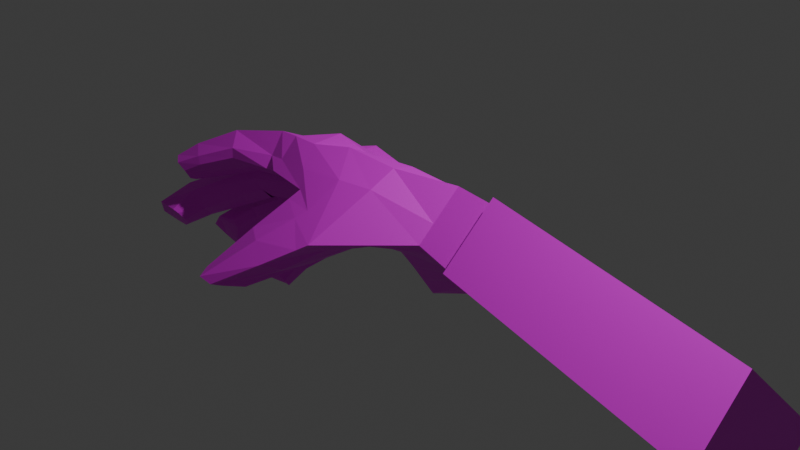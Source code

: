 # Source: handforEOW.blend  (saved by Blender 4.5.88; exported with 4.5.12 LTS)
import bpy
from mathutils import Matrix  # noqa: F401  (used for matrix-valued properties, if any)

bpy.ops.wm.read_factory_settings(use_empty=True)
scene = bpy.context.scene
scene.name = 'Scene'

# ---- collections
col_collection = bpy.data.collections.new('Collection'); scene.collection.children.link(col_collection)
col_wgts_rig = bpy.data.collections.new('WGTS_rig'); col_collection.children.link(col_wgts_rig)
col_wgts_rig.hide_render = True
col_wgts_rig.hide_viewport = True

# ---- images (referenced by path relative to the original .blend; pixels are not part of the script)
import os
ASSET_DIR = os.environ.get("B2B_ASSET_DIR", "")  # directory of the original .blend (textures are referenced by path, not embedded)
HERE = os.path.dirname(os.path.abspath(__file__))  # packed textures are extracted next to this script under _unpacked/

def load_image(name, relpath, width, height, colorspace="sRGB"):
    """Load a texture the original file referenced (path relative to the .blend, or extracted next to this script)."""
    p = next((c for c in (os.path.join(HERE, relpath), os.path.join(ASSET_DIR, relpath)) if relpath and os.path.exists(c)), "")
    if p:
        img = bpy.data.images.load(p, check_existing=True)
        img.name = name
    else:  # same state as the original file: an image datablock whose file is absent (Cycles renders it pink)
        img = bpy.data.images.new(name, width, height)
        img.source = "FILE"
        img.filepath = "//" + (relpath or name)
    img.colorspace_settings.name = colorspace
    return img
img_texture_eow_hand_png = load_image('texture eow hand.png', 'texture eow hand.png', 1024, 1024, 'sRGB')

# ---- materials (node trees are filled in below, after node groups)
mat_material = bpy.data.materials.new('Material')
mat_material.alpha_threshold = 0.0
mat_material.roughness = 0.5
mat_material.line_color = (0.0, 0.0, 0.0, 1.0)

# ---- material node trees
mat_material.use_nodes = True; mat_material.node_tree.nodes.clear()
_N = mat_material.node_tree.nodes; _L = mat_material.node_tree.links
n0 = _N.new('ShaderNodeOutputMaterial'); n0.name = 'Material Output'; n0.location = (200, 100)
n1 = _N.new('ShaderNodeBsdfPrincipled'); n1.name = 'Principled BSDF'; n1.location = (-200, 100)
n1.inputs[3].default_value = 1.45
n2 = _N.new('ShaderNodeTexImage'); n2.name = 'Image Texture'; n2.location = (-490, 71)
n2.image = img_texture_eow_hand_png
_L.new(n1.outputs[0], n0.inputs[0])
_L.new(n2.outputs[0], n1.inputs[0])
n0.is_active_output = True

# ---- world
world_world = bpy.data.worlds.new('World'); scene.world = world_world
world_world.use_nodes = True; world_world.node_tree.nodes.clear()
_N = world_world.node_tree.nodes; _L = world_world.node_tree.links
n0 = _N.new('ShaderNodeOutputWorld'); n0.name = 'World Output'; n0.location = (200, 100)
n1 = _N.new('ShaderNodeBackground'); n1.name = 'Background'; n1.location = (-200, 100)
n1.inputs[0].default_value = (0.05088, 0.05088, 0.05088, 1.0)
_L.new(n1.outputs[0], n0.inputs[0])
n0.is_active_output = True
world_world.color = (0.05088, 0.05088, 0.05088)
world_world.sun_shadow_jitter_overblur = 0.0

# ---- cameras
cam_camera = bpy.data.cameras.new('Camera')
cam_camera.clip_end = 100.0
cam_camera.ortho_scale = 7.314

# ---- lights
light_light = bpy.data.lights.new('Light', 'POINT')
light_light.energy = 1000.0
light_light.shadow_soft_size = 0.1

# ---- meshes
me_cube = bpy.data.meshes.new('Cube')
me_cube.from_pydata([(0.2662, 0.907, -0.4033), (0.2662, -1.217, -0.7338), (0.4024, 0.8625, 0.3223), (0.4024, -0.8865, 0.2932), (1.0, 0.5448, 0.4181), (1.0, 0.5707, -0.2386), (1.0, -0.6572, 0.4181), (1.0, -0.727, -0.2386), (-1.174, 0.8908, -0.007273), (-0.993, 0.9897, -0.2859), (-1.039, -1.026, 0.1737), (-0.9979, -0.9917, -0.238), (0.4024, -1.011, 0.0), (1.0, 0.5448, 0.0), (0.4024, 0.8625, 0.0), (1.0, -0.7015, 0.0), (-1.066, 1.01, -0.1619), (-1.012, -1.004, -0.0935), (-0.2988, -1.114, -0.2911), (-0.5556, -1.015, 0.1828), (-0.5556, 1.029, 0.1978), (-0.2988, 0.9233, -0.1612), (-0.2988, 0.9762, -0.06652), (-0.4397, -1.085, -0.09305), (1.0, -0.0562, 0.4181), (1.0, -0.0562, -0.2386), (0.2662, 0.0, -0.292), (0.4024, -0.012, 0.4181), (-1.065, -0.02239, 0.1902), (-0.8867, -0.06804, -0.1822), (-0.9492, -0.05202, -0.05148), (4.297, -0.9476, -0.8895), (-0.5394, 0.02639, 0.4178), (-0.2988, 0.0, -0.1612), (1.0, -0.3567, 0.4181), (0.2662, -0.5, -0.3875), (0.4024, -0.4493, 0.4181), (-0.9173, -0.501, -0.1532), (4.297, -0.9137, -0.5717), (-0.5556, -0.525, 0.3059), (-0.2988, -0.5, -0.1612), (1.0, -0.3567, -0.2386), (-1.02, -0.4879, 0.2488), (-0.9534, -0.4964, -0.01209), (1.0, 0.2443, -0.2386), (-1.139, 0.4656, 0.07375), (-0.9418, 0.4479, -0.1089), (1.0, 0.2443, 0.4181), (0.2662, 0.5, -0.4061), (0.4024, 0.4253, 0.4181), (-0.8354, 0.4383, -0.2076), (4.297, 0.7463, -0.5717), (-0.5556, 0.539, 0.2962), (-0.2988, 0.5, -0.1612), (1.0, 0.3945, -0.2386), (-1.143, 0.7402, 0.1392), (1.0, 0.3945, 0.4181), (0.2662, 0.75, -0.4631), (0.4024, 0.6439, 0.4181), (-0.9333, 0.6835, -0.2141), (4.297, 0.7808, -0.8895), (-0.5556, 0.8025, 0.3385), (-0.2988, 0.75, -0.1612), (1.0, 0.09405, 0.4181), (0.2662, 0.25, -0.3491), (0.4024, 0.2066, 0.4181), (-0.9718, 0.2085, -0.1482), (4.297, 0.5462, -0.8895), (-0.5556, 0.25, 0.4331), (-0.2988, 0.25, -0.1612), (1.0, 0.09405, -0.2386), (-1.087, 0.2116, 0.2508), (1.0, -0.2064, -0.2386), (-1.015, -0.2311, 0.3027), (1.0, -0.2064, 0.4181), (0.2662, -0.25, -0.3397), (0.4024, -0.2306, 0.4181), (-0.9522, -0.2804, -0.1048), (4.297, -0.8546, -0.01481), (-0.5556, -0.25, 0.5567), (-0.2988, -0.25, -0.1612), (1.0, -0.5069, 0.4181), (0.2662, -0.8583, -0.5606), (0.4024, -0.6679, 0.4181), (-0.9798, -0.6976, -0.2034), (4.297, -0.6545, -0.01481), (-0.5556, -0.7761, 0.4276), (-0.2988, -0.8068, -0.1612), (1.0, -0.5419, -0.2386), (-1.021, -0.7321, 0.2082), (-0.8395, -1.015, 0.1828), (-0.6494, 0.9738, -0.1853), (-0.8395, -1.023, -0.08912), (-0.8395, -1.042, -0.2318), (-0.8395, 1.029, 0.1978), (-0.6494, 0.9762, -0.06652), (-0.6494, 0.0, -0.1184), (-0.8395, 0.0, 0.3397), (-0.6494, -0.4904, -0.1342), (-0.8395, -0.525, 0.3059), (-0.8395, 0.539, 0.2962), (-0.6494, 0.4786, -0.1361), (-0.6494, 0.7262, -0.1607), (-0.8395, 0.7933, 0.2927), (-0.8395, 0.25, 0.3546), (-0.6494, 0.25, -0.1184), (-0.8395, -0.25, 0.3837), (-0.6494, -0.25, -0.1184), (-0.6494, -0.7736, -0.1607), (-0.8395, -0.7804, 0.2776), (-0.01632, -1.165, -0.4475), (-0.1759, 0.9459, 0.308), (0.05177, 0.9194, -0.03326), (-0.1759, -0.9506, 0.3005), (-0.01632, 0.9543, -0.3407), (0.05177, -1.08, -0.04653), (-0.1778, 0.01671, 0.4314), (-0.01632, 0.0, -0.2266), (-0.1764, -0.4695, 0.4129), (-0.01632, -0.5, -0.2744), (-0.01632, 0.5, -0.2837), (-0.1723, 0.5016, 0.3968), (-0.1759, 0.7232, 0.3783), (-0.01632, 0.75, -0.3122), (-0.01632, 0.25, -0.2551), (-0.1759, 0.2283, 0.4256), (-0.01632, -0.25, -0.2505), (-0.1759, -0.2403, 0.4874), (-0.1759, -0.722, 0.3602), (-0.6311, -1.353, -1.479), (-1.517, 0.6039, -1.138), (-1.426, 0.5673, -1.14), (-1.685, 0.4127, -1.175), (-1.657, 0.5729, -1.135), (-1.384, 0.4297, -1.123), (-1.424, 0.2867, -1.088), (-1.472, 0.2408, -1.049), (-1.646, 0.2606, -1.109), (-1.789, -0.1183, -0.9928), (-1.776, -0.2248, -0.868), (-1.839, -0.2798, -0.8191), (-2.044, -0.2992, -0.8615), (-2.147, -0.203, -0.9538), (-2.089, -0.03115, -0.9937), (-1.918, 0.04557, -1.028), (-1.84, -0.003577, -1.004), (-2.085, -1.134, -0.6018), (-2.193, -1.099, -0.5291), (-1.965, -0.9792, -0.6769), (-1.988, -1.077, -0.6409), (-2.257, -0.9953, -0.5142), (-2.227, -0.8118, -0.5184), (-2.075, -0.7712, -0.5621), (-2.049, -0.8396, -0.6504), (-1.806, -1.09, -0.5123), (-1.791, -0.9218, -0.5157), (-1.826, -0.7614, -0.4983), (-1.904, -0.7133, -0.4344), (-2.029, -0.7566, -0.3146), (-2.043, -0.9117, -0.2825), (-2.001, -1.1, -0.3214), (-1.849, -1.134, -0.4462), (-1.415, -0.8272, -0.2804), (-1.487, -0.6059, -0.1304), (-1.594, -0.8387, 0.05394), (-1.472, -1.108, -0.2105), (-1.448, -1.059, -0.295), (-1.427, -0.6475, -0.2297), (-1.576, -0.6602, 0.04135), (-1.587, -1.087, -0.021), (-1.507, -0.4411, -0.3983), (-1.535, -0.18, -0.3667), (-1.693, -0.1405, -0.2161), (-1.574, -0.5641, -0.3427), (-1.627, -0.6059, -0.2597), (-1.498, -0.2726, -0.3985), (-1.755, -0.4966, -0.1196), (-1.746, -0.2918, -0.1242), (-1.693, 0.005674, -0.7359), (-1.751, 0.1158, -0.7708), (-1.832, 0.1701, -0.7845), (-2.035, -0.02856, -0.6012), (-1.95, -0.1657, -0.5615), (-1.694, -0.1375, -0.6564), (-2.001, 0.1131, -0.7148), (-1.76, -0.19, -0.6002), (-1.462, 0.2871, -0.409), (-1.524, 0.3612, -0.3671), (-1.631, -0.01027, -0.1358), (-1.659, 0.3302, -0.2154), (-1.433, 0.1511, -0.4179), (-1.679, 0.1607, -0.1125), (-1.44, -0.0165, -0.3634), (-1.491, -0.06542, -0.2808), (-1.512, 0.2884, -0.795), (-1.416, 0.343, -0.7978), (-1.389, 0.5094, -0.8222), (-1.439, 0.6907, -0.8794), (-1.704, 0.639, -0.9109), (-1.762, 0.4723, -0.8761), (-1.695, 0.3066, -0.845), (-1.533, 0.7234, -0.899), (-1.188, 0.452, -0.3399), (-1.242, 0.8256, -0.4966), (-1.531, 0.6334, -0.255), (-1.467, 0.4592, -0.2223), (-1.279, 0.4126, -0.2805), (-1.171, 0.6119, -0.4196), (-1.504, 0.8152, -0.3724), (-1.332, 0.8724, -0.4637), (-0.4925, -1.312, -1.492), (-0.44, -1.219, -1.449), (-0.7212, -1.161, -1.236), (-0.6963, -1.279, -1.367), (-0.5333, -0.9566, -1.312), (-0.6738, -1.026, -1.236), (-0.3872, -1.003, -1.353), (-0.09391, -1.277, -1.115), (-0.03967, -1.027, -1.031), (-0.4863, -0.7631, -0.6988), (-0.51, -0.9837, -0.6988), (-0.2748, -0.7283, -0.793), (-0.488, -1.215, -0.8247), (-0.3053, -1.271, -0.9266), (-0.06051, -0.7515, -0.8701), (0.1915, -0.8994, -0.6756), (-0.3504, -0.85, -0.2925), (-0.08689, -1.191, -0.5645), (0.1782, -1.231, -0.8268), (-0.3446, -0.5642, -0.2925), (-0.07945, -0.5558, -0.401), (-0.345, -1.138, -0.4214), (0.1864, -0.5614, -0.5053), (4.297, 0.7463, -0.01481), (4.297, 0.146, -0.01481), (4.297, -0.05415, -0.01481), (4.297, -0.2543, -0.8895), (4.297, -0.05415, -0.8895), (4.297, -0.2543, -0.01481), (4.297, -0.4544, -0.01481), (4.297, -0.701, -0.8895), (4.297, -0.4544, -0.8895), (4.297, 0.146, -0.8895), (4.297, 0.3461, -0.8895), (4.297, 0.5462, -0.01481), (4.297, 0.3461, -0.01481), (-2.497, -0.6303, -1.114), (-2.434, -0.4677, -1.125), (-2.258, -0.4617, -1.126), (-2.147, -0.5393, -1.097), (-2.1, -0.6448, -1.081), (-2.115, -0.764, -1.058), (-2.424, -0.793, -1.041), (-2.186, -0.7901, -1.05), (-2.04, -0.6956, -0.8248), (-1.996, -0.5667, -0.8624), (-2.1, -0.754, -0.767), (-2.045, -0.4108, -0.8871), (-2.109, -0.3427, -0.8777), (-2.291, -0.6967, -0.7088), (-2.308, -0.3623, -0.8121), (-2.344, -0.5128, -0.7327), (-1.509, -0.258, -0.4126), (1.458, 0.3272, -0.3367), (1.458, 0.4909, -0.3367), (1.458, 0.1635, -0.3367), (1.458, -0.0001581, -0.3367), (1.458, 0.4909, 0.3789), (1.458, 0.6546, 0.3789), (1.458, 0.1635, 0.3789), (1.458, 0.3272, 0.3789), (1.458, -0.0001581, 0.3789), (1.458, 0.6546, -0.07666), (1.458, -0.1639, -0.3367), (1.458, -0.655, 0.3789), (1.458, -0.4913, 0.3789), (1.458, -0.7311, -0.3367), (1.458, -0.7033, -0.07666), (1.458, -0.3276, -0.3367), (1.458, 0.6829, -0.3367), (1.458, -0.5293, -0.3367), (1.458, -0.1639, 0.3789), (1.458, -0.3276, 0.3789), (1.481, 0.5427, -0.3817), (1.481, 0.1722, -0.3817), (1.481, 0.5427, 0.4282), (1.481, 0.1722, 0.4282), (1.481, -0.01307, 0.4282), (1.481, -0.7541, 0.4282), (1.481, -0.8403, -0.3817), (1.481, 0.7599, -0.3817), (1.481, -0.1983, 0.4282), (1.481, -0.3836, 0.4282), (1.481, 0.3575, -0.3817), (1.481, -0.01307, -0.3817), (1.481, 0.728, 0.4282), (1.481, 0.3575, 0.4282), (1.481, 0.728, -0.08743), (1.481, -0.1983, -0.3817), (1.481, -0.5689, 0.4282), (1.481, -0.8089, -0.08743), (1.481, -0.3836, -0.3817), (1.481, -0.6119, -0.3817)], [], [(285, 296, 245, 244), (92, 90, 10, 17), (81, 83, 3, 6), (218, 217, 210, 211), (15, 6, 3, 12), (82, 88, 7, 1), (14, 2, 4, 13), (109, 89, 10, 90), (112, 111, 2, 14), (114, 112, 14, 0), (0, 14, 13, 5), (7, 15, 12, 1), (93, 92, 17, 11), (302, 301, 241, 240), (110, 115, 23, 18), (91, 95, 22, 21), (95, 94, 20, 22), (128, 86, 19, 113), (108, 87, 18, 93), (115, 113, 19, 23), (105, 69, 33, 96), (125, 68, 32, 116), (288, 300, 38, 78), (104, 71, 28, 97), (64, 70, 25, 26), (124, 64, 26, 117), (63, 65, 27, 24), (283, 290, 60, 67), (107, 80, 40, 98), (127, 79, 39, 118), (284, 293, 243, 242), (106, 73, 42, 99), (75, 72, 41, 35), (126, 75, 35, 119), (74, 76, 36, 34), (299, 288, 78, 85), (296, 286, 234, 245), (56, 58, 49, 47), (123, 57, 48, 120), (57, 54, 44, 48), (103, 55, 45, 100), (286, 287, 235, 234), (122, 61, 52, 121), (102, 62, 53, 101), (91, 21, 62, 102), (111, 20, 61, 122), (293, 283, 67, 243), (94, 8, 55, 103), (0, 5, 54, 57), (114, 0, 57, 123), (4, 2, 58, 56), (85, 78, 38, 31, 240, 241, 236, 237, 242, 243, 67, 60, 51, 233, 244, 245, 234, 235, 238, 239), (195, 194, 136, 135), (179, 178, 138, 145), (295, 285, 244, 233), (47, 49, 65, 63), (120, 48, 64, 124), (48, 44, 70, 64), (100, 45, 71, 104), (294, 284, 242, 237), (121, 52, 68, 125), (101, 53, 69, 105), (300, 289, 31, 38), (24, 27, 76, 74), (117, 26, 75, 126), (26, 25, 72, 75), (97, 28, 73, 106), (301, 298, 236, 241), (116, 32, 79, 127), (96, 33, 80, 107), (155, 154, 149, 148), (98, 40, 87, 108), (118, 39, 86, 128), (298, 294, 237, 236), (99, 42, 89, 109), (35, 41, 88, 82), (129, 213, 212, 215, 214, 216, 211, 210), (34, 36, 83, 81), (297, 295, 233, 51), (39, 99, 109, 86), (37, 98, 108, 84), (29, 96, 107, 77), (32, 97, 106, 79), (50, 101, 105, 66), (52, 100, 104, 68), (20, 94, 103, 61), (9, 91, 102, 59), (59, 102, 101, 50), (61, 103, 100, 52), (79, 106, 99, 39), (77, 107, 98, 37), (68, 104, 97, 32), (66, 105, 96, 29), (84, 108, 93, 11), (16, 8, 94, 95), (9, 16, 95, 91), (18, 23, 92, 93), (86, 109, 90, 19), (23, 19, 90, 92), (220, 219, 215, 212), (36, 118, 128, 83), (27, 116, 127, 76), (33, 117, 126, 80), (49, 121, 125, 65), (53, 120, 124, 69), (21, 114, 123, 62), (2, 111, 122, 58), (58, 122, 121, 49), (62, 123, 120, 53), (80, 126, 119, 40), (76, 127, 118, 36), (69, 124, 117, 33), (65, 125, 116, 27), (12, 3, 113, 115), (83, 128, 113, 3), (1, 12, 115, 110), (21, 22, 112, 114), (22, 20, 111, 112), (219, 221, 214, 215), (131, 134, 135, 136, 137, 132, 133, 130), (197, 196, 134, 131), (199, 198, 133, 132), (200, 199, 132, 137), (198, 201, 130, 133), (194, 200, 137, 136), (196, 195, 135, 134), (201, 197, 131, 130), (138, 139, 140, 141, 142, 143, 144, 145), (180, 179, 145, 144), (182, 181, 142, 141), (178, 183, 139, 138), (184, 180, 144, 143), (183, 185, 140, 139), (185, 182, 141, 140), (181, 184, 143, 142), (148, 149, 146, 147, 150, 151, 152, 153), (157, 156, 153, 152), (159, 158, 151, 150), (156, 155, 148, 153), (161, 160, 147, 146), (160, 159, 150, 147), (158, 157, 152, 151), (154, 161, 146, 149), (166, 165, 161, 154), (168, 163, 157, 158), (169, 164, 159, 160), (165, 169, 160, 161), (167, 162, 155, 156), (164, 168, 158, 159), (163, 167, 156, 157), (162, 166, 154, 155), (84, 11, 166, 162), (43, 37, 167, 163), (89, 42, 168, 164), (37, 84, 162, 167), (17, 10, 169, 165), (10, 89, 164, 169), (42, 43, 163, 168), (11, 17, 165, 166), (77, 37, 173, 170), (37, 43, 174, 173), (30, 29, 175, 171), (29, 77, 170, 175), (43, 42, 176, 174), (28, 30, 171, 172), (42, 73, 177, 176), (73, 28, 172, 177), (191, 189, 184, 181), (193, 188, 182, 185), (192, 193, 185, 183), (189, 187, 180, 184), (190, 192, 183, 178), (188, 191, 181, 182), (187, 186, 179, 180), (186, 190, 178, 179), (50, 66, 190, 186), (46, 50, 186, 187), (28, 71, 191, 188), (66, 29, 192, 190), (45, 46, 187, 189), (29, 30, 193, 192), (30, 28, 188, 193), (71, 45, 189, 191), (209, 203, 197, 201), (207, 202, 195, 196), (206, 205, 200, 194), (208, 209, 201, 198), (205, 204, 199, 200), (204, 208, 198, 199), (203, 207, 196, 197), (202, 206, 194, 195), (50, 46, 206, 202), (9, 59, 207, 203), (55, 8, 208, 204), (45, 55, 204, 205), (8, 16, 209, 208), (46, 45, 205, 206), (59, 50, 202, 207), (16, 9, 203, 209), (223, 222, 213, 129), (221, 224, 216, 214), (222, 220, 212, 213), (217, 223, 129, 210), (224, 218, 211, 216), (232, 225, 218, 224), (228, 227, 223, 217), (231, 226, 220, 222), (230, 232, 224, 221), (227, 231, 222, 223), (229, 230, 221, 219), (226, 229, 219, 220), (225, 228, 217, 218), (82, 1, 228, 225), (87, 40, 229, 226), (40, 119, 230, 229), (110, 18, 231, 227), (119, 35, 232, 230), (18, 87, 226, 231), (1, 110, 227, 228), (35, 82, 225, 232), (289, 302, 240, 31), (287, 291, 238, 235), (291, 292, 239, 238), (292, 299, 85, 239), (290, 297, 51, 60), (255, 254, 251, 250), (247, 248, 249, 250, 251, 253, 252, 246), (254, 256, 253, 251), (258, 257, 249, 248), (257, 255, 250, 249), (256, 259, 252, 253), (260, 258, 248, 247), (259, 261, 246, 252), (261, 260, 247, 246), (177, 172, 260, 261), (176, 177, 261, 259), (172, 171, 258, 260), (174, 176, 259, 256), (262, 170, 255, 257), (171, 262, 257, 258), (173, 174, 256, 254), (170, 173, 254, 255), (177, 176, 172), (174, 172, 176), (5, 13, 272, 279), (34, 81, 275, 282), (74, 34, 282, 281), (24, 74, 281, 271), (7, 88, 280, 276), (13, 4, 268, 272), (72, 25, 266, 273), (41, 72, 273, 278), (15, 7, 276, 277), (25, 70, 265, 266), (4, 56, 267, 268), (44, 54, 264, 263), (63, 24, 271, 269), (47, 63, 269, 270), (81, 6, 274, 275), (70, 44, 263, 265), (54, 5, 279, 264), (6, 15, 277, 274), (88, 41, 278, 280), (56, 47, 270, 267), (279, 272, 297, 290), (282, 275, 299, 292), (281, 282, 292, 291), (271, 281, 291, 287), (276, 280, 302, 289), (272, 268, 295, 297), (273, 266, 294, 298), (278, 273, 298, 301), (277, 276, 289, 300), (266, 265, 284, 294), (268, 267, 285, 295), (263, 264, 283, 293), (269, 271, 287, 286), (270, 269, 286, 296), (275, 274, 288, 299), (265, 263, 293, 284), (264, 279, 290, 283), (274, 277, 300, 288), (280, 278, 301, 302), (267, 270, 296, 285)])
_uv = me_cube.uv_layers.new(name='UVMap')
_uv.uv.foreach_set('vector', [0.4108, 0.6576, 0.4157, 0.6576, 0.416, 0.764, 0.4107, 0.764, 0.2256, 0.765, 0.2692, 0.765, 0.2692, 0.7759, 0.2256, 0.7759, 0.2683, 0.7792, 0.2436, 0.7478, 0.2498, 0.7308, 0.272, 0.7691, 0.2708, 0.7901, 0.2708, 0.7934, 0.2708, 0.7934, 0.2708, 0.7901, 0.2858, 0.7436, 0.272, 0.7691, 0.2498, 0.7308, 0.2586, 0.7103, 0.2708, 0.7901, 0.2837, 0.7901, 0.2837, 0.7934, 0.2708, 0.7934, 0.25, 0.625, 0.375, 0.625, 0.375, 0.75, 0.25, 0.75, 0.313, 0.874, 0.3255, 0.872, 0.3258, 0.8976, 0.3137, 0.8967, 0.2138, 0.7588, 0.254, 0.7588, 0.254, 0.7689, 0.2138, 0.7689, 0.1735, 0.7588, 0.2138, 0.7588, 0.2138, 0.7689, 0.1735, 0.7689, 0.125, 0.625, 0.25, 0.625, 0.25, 0.75, 0.125, 0.75, 0.2937, 0.7291, 0.2858, 0.7436, 0.2586, 0.7103, 0.2751, 0.6568, 0.182, 0.765, 0.2256, 0.765, 0.2256, 0.7759, 0.182, 0.7759, 0.4277, 0.6943, 0.4264, 0.6943, 0.4268, 0.6727, 0.4281, 0.6727, 0.2537, 0.6633, 0.2446, 0.692, 0.2238, 0.6689, 0.2361, 0.6619, 0.1735, 0.7387, 0.2138, 0.7387, 0.2138, 0.7487, 0.1735, 0.7487, 0.2138, 0.7387, 0.254, 0.7387, 0.254, 0.7487, 0.2138, 0.7487, 0.1736, 0.8577, 0.1804, 0.8042, 0.2141, 0.7985, 0.2005, 0.8588, 0.2078, 0.8201, 0.211, 0.8201, 0.211, 0.8233, 0.2078, 0.8233, 0.2446, 0.692, 0.2238, 0.7065, 0.2103, 0.6824, 0.2238, 0.6689, 0.2611, 0.7772, 0.2644, 0.7772, 0.2644, 0.7804, 0.2611, 0.7804, 0.1336, 0.7989, 0.1771, 0.8118, 0.169, 0.8469, 0.1275, 0.8334, 0.4124, 0.6245, 0.4295, 0.6284, 0.4309, 0.7636, 0.4124, 0.7594, 0.3252, 0.7854, 0.34, 0.794, 0.3368, 0.8138, 0.3218, 0.8057, 0.2708, 0.7772, 0.2837, 0.7772, 0.2837, 0.7804, 0.2708, 0.7804, 0.2676, 0.7772, 0.2708, 0.7772, 0.2708, 0.7804, 0.2676, 0.7804, 0.2997, 0.7595, 0.3289, 0.7301, 0.3343, 0.7466, 0.3034, 0.7708, 0.4215, 0.6943, 0.4203, 0.6943, 0.4202, 0.6727, 0.4215, 0.6727, 0.2611, 0.7837, 0.2644, 0.7837, 0.2644, 0.7869, 0.2611, 0.7869, 0.139, 0.7865, 0.1763, 0.8018, 0.1729, 0.8549, 0.1319, 0.8248, 0.4235, 0.6943, 0.4225, 0.6943, 0.4225, 0.6727, 0.4236, 0.6727, 0.3172, 0.826, 0.329, 0.8281, 0.3272, 0.8506, 0.3152, 0.8508, 0.2708, 0.7837, 0.2837, 0.7837, 0.2837, 0.7869, 0.2708, 0.7869, 0.2676, 0.7837, 0.2708, 0.7837, 0.2708, 0.7869, 0.2676, 0.7869, 0.3071, 0.7822, 0.3397, 0.7631, 0.3451, 0.7796, 0.3109, 0.7936, 0.4401, 0.6576, 0.445, 0.6576, 0.4477, 0.764, 0.4424, 0.764, 0.4157, 0.6576, 0.4206, 0.6576, 0.4213, 0.764, 0.416, 0.764, 0.2218, 0.7338, 0.2601, 0.7267, 0.2568, 0.7445, 0.2195, 0.7461, 0.2676, 0.7708, 0.2708, 0.7708, 0.2708, 0.774, 0.2676, 0.774, 0.2708, 0.7708, 0.2837, 0.7708, 0.2837, 0.774, 0.2708, 0.774, 0.334, 0.7407, 0.353, 0.7503, 0.3517, 0.7737, 0.3306, 0.7615, 0.4206, 0.6576, 0.4255, 0.6576, 0.4266, 0.764, 0.4213, 0.764, 0.1733, 0.8621, 0.1748, 0.8033, 0.202, 0.8119, 0.1965, 0.8712, 0.2611, 0.7708, 0.2644, 0.7708, 0.2644, 0.774, 0.2611, 0.774, 0.2611, 0.7675, 0.2644, 0.7675, 0.2644, 0.7708, 0.2611, 0.7708, 0.1488, 0.8527, 0.1477, 0.7906, 0.1748, 0.8033, 0.1733, 0.8621, 0.4225, 0.6943, 0.4215, 0.6943, 0.4215, 0.6727, 0.4225, 0.6727, 0.3391, 0.7208, 0.361, 0.7366, 0.353, 0.7503, 0.334, 0.7407, 0.2708, 0.7675, 0.2837, 0.7675, 0.2837, 0.7708, 0.2708, 0.7708, 0.2676, 0.7675, 0.2708, 0.7675, 0.2708, 0.7708, 0.2676, 0.7708, 0.2242, 0.7215, 0.2638, 0.7072, 0.2601, 0.7267, 0.2218, 0.7338, 0.4497, 0.6728, 0.4497, 0.6778, 0.4398, 0.6793, 0.4342, 0.6802, 0.4342, 0.674, 0.4342, 0.6678, 0.4342, 0.6627, 0.4342, 0.6577, 0.4342, 0.6527, 0.4342, 0.6476, 0.4342, 0.6426, 0.4342, 0.6367, 0.4398, 0.6375, 0.4497, 0.6375, 0.4497, 0.6426, 0.4497, 0.6476, 0.4497, 0.6527, 0.4497, 0.6577, 0.4497, 0.6627, 0.4497, 0.6678, 0.2579, 0.774, 0.2708, 0.7353, 0.2708, 0.7353, 0.2579, 0.774, 0.2579, 0.774, 0.2579, 0.7772, 0.2579, 0.7772, 0.2579, 0.774, 0.4059, 0.6576, 0.4108, 0.6576, 0.4107, 0.764, 0.4054, 0.764, 0.2195, 0.7461, 0.2568, 0.7445, 0.2534, 0.7624, 0.2171, 0.7584, 0.2676, 0.774, 0.2708, 0.774, 0.2708, 0.7772, 0.2676, 0.7772, 0.2708, 0.774, 0.2837, 0.774, 0.2837, 0.7772, 0.2708, 0.7772, 0.3306, 0.7615, 0.3517, 0.7737, 0.34, 0.794, 0.3252, 0.7854, 0.4245, 0.6943, 0.4235, 0.6943, 0.4236, 0.6727, 0.4247, 0.6727, 0.1421, 0.7534, 0.189, 0.7626, 0.1771, 0.8118, 0.1336, 0.7989, 0.2611, 0.774, 0.2644, 0.774, 0.2644, 0.7772, 0.2611, 0.7772, 0.4295, 0.6284, 0.4393, 0.6306, 0.4415, 0.766, 0.4309, 0.7636, 0.3034, 0.7708, 0.3343, 0.7466, 0.3397, 0.7631, 0.3071, 0.7822, 0.2676, 0.7804, 0.2708, 0.7804, 0.2708, 0.7837, 0.2676, 0.7837, 0.2708, 0.7804, 0.2837, 0.7804, 0.2837, 0.7837, 0.2708, 0.7837, 0.3456, 0.7323, 0.3565, 0.7323, 0.3565, 0.7432, 0.3456, 0.7432, 0.4264, 0.6943, 0.4255, 0.6943, 0.4258, 0.6727, 0.4268, 0.6727, 0.1463, 0.7465, 0.1853, 0.7592, 0.1763, 0.8018, 0.139, 0.7865, 0.2611, 0.7804, 0.2644, 0.7804, 0.2644, 0.7837, 0.2611, 0.7837, 0.2579, 0.7901, 0.2579, 0.7934, 0.2579, 0.7934, 0.2579, 0.7901, 0.2078, 0.8168, 0.211, 0.8168, 0.211, 0.8201, 0.2078, 0.8201, 0.146, 0.8588, 0.1528, 0.7992, 0.1804, 0.8042, 0.1736, 0.8577, 0.4255, 0.6943, 0.4245, 0.6943, 0.4247, 0.6727, 0.4258, 0.6727, 0.3152, 0.8508, 0.3272, 0.8506, 0.3255, 0.872, 0.313, 0.874, 0.2708, 0.7869, 0.2837, 0.7869, 0.2837, 0.7901, 0.2708, 0.7901, 0.2579, 0.7579, 0.2579, 0.7611, 0.2644, 0.7901, 0.2644, 0.7869, 0.2676, 0.7869, 0.2708, 0.7869, 0.2708, 0.7901, 0.2708, 0.7934, 0.2692, 0.7541, 0.3128, 0.7541, 0.3128, 0.765, 0.2692, 0.765, 0.4377, 0.7012, 0.4693, 0.7012, 0.4693, 0.7012, 0.4377, 0.7012, 0.1528, 0.7992, 0.1554, 0.756, 0.183, 0.7593, 0.1804, 0.8042, 0.2579, 0.7869, 0.2611, 0.7869, 0.2611, 0.7901, 0.2579, 0.7901, 0.2579, 0.7804, 0.2611, 0.7804, 0.2611, 0.7837, 0.2579, 0.7837, 0.1853, 0.7592, 0.2181, 0.7759, 0.2093, 0.8145, 0.1763, 0.8018, 0.2579, 0.774, 0.2611, 0.774, 0.2611, 0.7772, 0.2579, 0.7772, 0.189, 0.7626, 0.2216, 0.7753, 0.2108, 0.8235, 0.1771, 0.8118, 0.1477, 0.7906, 0.1577, 0.7495, 0.1831, 0.7623, 0.1748, 0.8033, 0.2579, 0.7675, 0.2611, 0.7675, 0.2611, 0.7708, 0.2579, 0.7708, 0.2579, 0.7708, 0.2611, 0.7708, 0.2611, 0.774, 0.2579, 0.774, 0.1748, 0.8033, 0.1831, 0.7623, 0.2098, 0.7707, 0.202, 0.8119, 0.1763, 0.8018, 0.2093, 0.8145, 0.2055, 0.8616, 0.1729, 0.8549, 0.2579, 0.7837, 0.2611, 0.7837, 0.2611, 0.7869, 0.2579, 0.7869, 0.1771, 0.8118, 0.2108, 0.8235, 0.2038, 0.8647, 0.169, 0.8469, 0.2579, 0.7772, 0.2611, 0.7772, 0.2611, 0.7804, 0.2579, 0.7804, 0.2579, 0.7901, 0.2611, 0.7901, 0.2611, 0.7934, 0.2579, 0.7934, 0.2138, 0.7286, 0.254, 0.7286, 0.254, 0.7387, 0.2138, 0.7387, 0.1735, 0.7286, 0.2138, 0.7286, 0.2138, 0.7387, 0.1735, 0.7387, 0.182, 0.7541, 0.2256, 0.7541, 0.2256, 0.765, 0.182, 0.765, 0.1804, 0.8042, 0.183, 0.7593, 0.2105, 0.7548, 0.2141, 0.7985, 0.2256, 0.7541, 0.2692, 0.7541, 0.2692, 0.765, 0.2256, 0.765, 0.211, 0.8201, 0.211, 0.8168, 0.211, 0.8168, 0.211, 0.8201, 0.3128, 0.7541, 0.3238, 0.7541, 0.3238, 0.765, 0.3128, 0.765, 0.3343, 0.7466, 0.3645, 0.7237, 0.371, 0.7431, 0.3397, 0.7631, 0.2644, 0.7804, 0.2676, 0.7804, 0.2676, 0.7837, 0.2644, 0.7837, 0.2568, 0.7445, 0.2913, 0.7507, 0.2871, 0.7732, 0.2534, 0.7624, 0.2644, 0.774, 0.2676, 0.774, 0.2676, 0.7772, 0.2644, 0.7772, 0.2644, 0.7675, 0.2676, 0.7675, 0.2676, 0.7708, 0.2644, 0.7708, 0.2638, 0.7072, 0.2987, 0.7134, 0.2949, 0.7325, 0.2601, 0.7267, 0.2601, 0.7267, 0.2949, 0.7325, 0.2913, 0.7507, 0.2568, 0.7445, 0.2644, 0.7708, 0.2676, 0.7708, 0.2676, 0.774, 0.2644, 0.774, 0.2644, 0.7837, 0.2676, 0.7837, 0.2676, 0.7869, 0.2644, 0.7869, 0.3397, 0.7631, 0.371, 0.7431, 0.3772, 0.7616, 0.3451, 0.7796, 0.2644, 0.7772, 0.2676, 0.7772, 0.2676, 0.7804, 0.2644, 0.7804, 0.3289, 0.7301, 0.3592, 0.7081, 0.3645, 0.7237, 0.3343, 0.7466, 0.2586, 0.7103, 0.2498, 0.7308, 0.2238, 0.7065, 0.2446, 0.692, 0.2436, 0.7478, 0.2179, 0.7224, 0.2238, 0.7065, 0.2498, 0.7308, 0.2751, 0.6568, 0.2586, 0.7103, 0.2446, 0.692, 0.2537, 0.6633, 0.1735, 0.7487, 0.2138, 0.7487, 0.2138, 0.7588, 0.1735, 0.7588, 0.2138, 0.7487, 0.254, 0.7487, 0.254, 0.7588, 0.2138, 0.7588, 0.2644, 0.7869, 0.2676, 0.7869, 0.2676, 0.7869, 0.2644, 0.7869, 0.2579, 0.7675, 0.2579, 0.7708, 0.2579, 0.774, 0.2708, 0.7353, 0.2837, 0.7353, 0.3095, 0.745, 0.3095, 0.7417, 0.245, 0.7417, 0.2579, 0.7675, 0.2579, 0.7708, 0.2579, 0.7708, 0.2579, 0.7675, 0.3095, 0.745, 0.3095, 0.7417, 0.3095, 0.7417, 0.3095, 0.745, 0.3095, 0.7482, 0.3095, 0.745, 0.3095, 0.745, 0.3095, 0.7482, 0.2579, 0.7417, 0.245, 0.7417, 0.245, 0.7417, 0.2579, 0.7417, 0.2708, 0.7353, 0.2837, 0.7353, 0.2837, 0.7353, 0.2708, 0.7353, 0.2579, 0.7708, 0.2579, 0.774, 0.2579, 0.774, 0.2579, 0.7708, 0.245, 0.7417, 0.2321, 0.7417, 0.2321, 0.7417, 0.245, 0.7417, 0.2579, 0.7772, 0.2579, 0.7288, 0.2708, 0.7288, 0.3095, 0.7546, 0.3095, 0.7514, 0.2837, 0.7353, 0.2708, 0.7353, 0.2579, 0.774, 0.2708, 0.7353, 0.2579, 0.774, 0.2579, 0.774, 0.2708, 0.7353, 0.2564, 0.7845, 0.2564, 0.7812, 0.2564, 0.7812, 0.2564, 0.7845, 0.2579, 0.7772, 0.2579, 0.7804, 0.2579, 0.7804, 0.2579, 0.7772, 0.2837, 0.7353, 0.2708, 0.7353, 0.2708, 0.7353, 0.2837, 0.7353, 0.2579, 0.7288, 0.2708, 0.7288, 0.2708, 0.7288, 0.2579, 0.7288, 0.2175, 0.7586, 0.2564, 0.7845, 0.2564, 0.7845, 0.2175, 0.7586, 0.2564, 0.7812, 0.2564, 0.778, 0.2564, 0.778, 0.2564, 0.7812, 0.2579, 0.7901, 0.2579, 0.7675, 0.2708, 0.7675, 0.3095, 0.7675, 0.3095, 0.7643, 0.2837, 0.7224, 0.2708, 0.7224, 0.2579, 0.7869, 0.2708, 0.7224, 0.2579, 0.7869, 0.2579, 0.7869, 0.2708, 0.7224, 0.3565, 0.765, 0.3565, 0.7541, 0.3565, 0.7541, 0.3565, 0.765, 0.2579, 0.7869, 0.2579, 0.7901, 0.2579, 0.7901, 0.2579, 0.7869, 0.2425, 0.7702, 0.247, 0.7702, 0.247, 0.7702, 0.2425, 0.7702, 0.3565, 0.7759, 0.3565, 0.765, 0.3565, 0.765, 0.3565, 0.7759, 0.2305, 0.7521, 0.2175, 0.7521, 0.2175, 0.7521, 0.2305, 0.7521, 0.238, 0.7702, 0.2425, 0.7702, 0.2425, 0.7702, 0.238, 0.7702, 0.238, 0.7702, 0.2425, 0.7702, 0.2425, 0.7702, 0.238, 0.7702, 0.2305, 0.7521, 0.2175, 0.7521, 0.2175, 0.7521, 0.2305, 0.7521, 0.3565, 0.7759, 0.3565, 0.765, 0.3565, 0.765, 0.3565, 0.7759, 0.2425, 0.7702, 0.247, 0.7702, 0.247, 0.7702, 0.2425, 0.7702, 0.2579, 0.7869, 0.2579, 0.7901, 0.2579, 0.7901, 0.2579, 0.7869, 0.3565, 0.765, 0.3565, 0.7541, 0.3565, 0.7541, 0.3565, 0.765, 0.2708, 0.7224, 0.2579, 0.7869, 0.2579, 0.7869, 0.2708, 0.7224, 0.2579, 0.7901, 0.2579, 0.7934, 0.2579, 0.7934, 0.2579, 0.7901, 0.2579, 0.7901, 0.2579, 0.7934, 0.2579, 0.7934, 0.2579, 0.7901, 0.2175, 0.7521, 0.2046, 0.8168, 0.2046, 0.8168, 0.2175, 0.7521, 0.3565, 0.765, 0.3565, 0.7541, 0.3565, 0.7541, 0.3565, 0.765, 0.2579, 0.7869, 0.2579, 0.7901, 0.2579, 0.7901, 0.2579, 0.7869, 0.2425, 0.7702, 0.247, 0.7702, 0.247, 0.7702, 0.2425, 0.7702, 0.3565, 0.7759, 0.3565, 0.765, 0.3565, 0.765, 0.3565, 0.7759, 0.2305, 0.7521, 0.2175, 0.7521, 0.2175, 0.7521, 0.2305, 0.7521, 0.238, 0.7702, 0.2425, 0.7702, 0.2425, 0.7702, 0.238, 0.7702, 0.2579, 0.7837, 0.2579, 0.7869, 0.2579, 0.7869, 0.2579, 0.7837, 0.2046, 0.8168, 0.2175, 0.7521, 0.2175, 0.7521, 0.2046, 0.8168, 0.2708, 0.7288, 0.2579, 0.7288, 0.2579, 0.7288, 0.2708, 0.7288, 0.2579, 0.7804, 0.2579, 0.7837, 0.2579, 0.7837, 0.2579, 0.7804, 0.2175, 0.7521, 0.2305, 0.7521, 0.2305, 0.7521, 0.2175, 0.7521, 0.3095, 0.7546, 0.2708, 0.7288, 0.2708, 0.7288, 0.3095, 0.7546, 0.3565, 0.7541, 0.3565, 0.7432, 0.3565, 0.7432, 0.3565, 0.7541, 0.3565, 0.7432, 0.3565, 0.7323, 0.3565, 0.7323, 0.3565, 0.7432, 0.3565, 0.7214, 0.3565, 0.7105, 0.3565, 0.7105, 0.3565, 0.7214, 0.2175, 0.7586, 0.2564, 0.7845, 0.2564, 0.7845, 0.2175, 0.7586, 0.2579, 0.7288, 0.2708, 0.7288, 0.2708, 0.7288, 0.2579, 0.7288, 0.2837, 0.7353, 0.2708, 0.7353, 0.2708, 0.7353, 0.2837, 0.7353, 0.2579, 0.7772, 0.2579, 0.7804, 0.2579, 0.7804, 0.2579, 0.7772, 0.3565, 0.7323, 0.3565, 0.7214, 0.3565, 0.7214, 0.3565, 0.7323, 0.2708, 0.7353, 0.2579, 0.774, 0.2579, 0.774, 0.2708, 0.7353, 0.2579, 0.774, 0.2579, 0.7772, 0.2579, 0.7772, 0.2579, 0.774, 0.1126, 0.8194, 0.08726, 0.8001, 0.08867, 0.7204, 0.1033, 0.7199, 0.0815, 0.8082, 0.06786, 0.8152, 0.07696, 0.7209, 0.08722, 0.7181, 0.1133, 0.8037, 0.0893, 0.8116, 0.08171, 0.7121, 0.09989, 0.7116, 0.08726, 0.8001, 0.05687, 0.805, 0.07015, 0.7201, 0.08867, 0.7204, 0.1071, 0.797, 0.0815, 0.8082, 0.08722, 0.7181, 0.1071, 0.711, 0.06125, 0.7589, 0.0766, 0.7594, 0.07993, 0.8468, 0.06857, 0.8454, 0.0766, 0.7594, 0.105, 0.7589, 0.101, 0.8561, 0.07993, 0.8468, 0.0893, 0.8116, 0.05862, 0.7993, 0.06146, 0.7116, 0.08171, 0.7121, 0.2122, 0.8064, 0.208, 0.8064, 0.208, 0.8064, 0.2122, 0.8064, 0.2163, 0.8158, 0.2163, 0.8168, 0.2163, 0.8168, 0.2163, 0.8158, 0.2175, 0.765, 0.2305, 0.765, 0.2305, 0.765, 0.2175, 0.765, 0.254, 0.7286, 0.2138, 0.7286, 0.2138, 0.7286, 0.254, 0.7286, 0.2564, 0.778, 0.2564, 0.7748, 0.2564, 0.7748, 0.2564, 0.778, 0.2564, 0.7748, 0.2564, 0.7715, 0.2564, 0.7715, 0.2564, 0.7748, 0.2163, 0.8148, 0.2163, 0.8158, 0.2163, 0.8158, 0.2163, 0.8148, 0.2163, 0.8168, 0.2205, 0.8044, 0.2205, 0.8044, 0.2163, 0.8168, 0.1991, 0.8265, 0.2033, 0.8139, 0.2033, 0.8139, 0.1991, 0.8265, 0.2579, 0.7675, 0.2579, 0.7708, 0.2579, 0.7708, 0.2579, 0.7675, 0.3565, 0.6996, 0.3565, 0.6886, 0.3565, 0.6886, 0.3565, 0.6996, 0.3565, 0.7105, 0.3565, 0.6996, 0.3565, 0.6996, 0.3565, 0.7105, 0.254, 0.7286, 0.2138, 0.7286, 0.2138, 0.7286, 0.254, 0.7286, 0.2175, 0.765, 0.2305, 0.765, 0.2305, 0.765, 0.2175, 0.765, 0.2579, 0.7708, 0.2579, 0.774, 0.2579, 0.774, 0.2579, 0.7708, 0.245, 0.7417, 0.2321, 0.7417, 0.2321, 0.7417, 0.245, 0.7417, 0.3171, 0.7048, 0.3095, 0.7025, 0.3172, 0.675, 0.3223, 0.6729, 0.2676, 0.7869, 0.2708, 0.7869, 0.2708, 0.7869, 0.2676, 0.7869, 0.211, 0.8233, 0.211, 0.8201, 0.211, 0.8201, 0.211, 0.8233, 0.3272, 0.7054, 0.3171, 0.7048, 0.3223, 0.6729, 0.3264, 0.6776, 0.2708, 0.7869, 0.2708, 0.7901, 0.2708, 0.7901, 0.2708, 0.7869, 0.2708, 0.7869, 0.2708, 0.7901, 0.2708, 0.7901, 0.2708, 0.7869, 0.327, 0.7256, 0.3136, 0.7261, 0.3171, 0.7048, 0.3272, 0.7054, 0.211, 0.8233, 0.211, 0.8201, 0.211, 0.8201, 0.211, 0.8233, 0.2676, 0.7869, 0.2708, 0.7869, 0.2708, 0.7869, 0.2676, 0.7869, 0.3136, 0.7261, 0.3031, 0.7226, 0.3095, 0.7025, 0.3171, 0.7048, 0.2644, 0.7869, 0.2676, 0.7869, 0.2676, 0.7869, 0.2644, 0.7869, 0.211, 0.8201, 0.211, 0.8168, 0.211, 0.8168, 0.211, 0.8201, 0.2708, 0.7901, 0.2708, 0.7934, 0.2708, 0.7934, 0.2708, 0.7901, 0.2708, 0.7901, 0.2708, 0.7934, 0.2708, 0.7934, 0.2708, 0.7901, 0.211, 0.8201, 0.211, 0.8168, 0.211, 0.8168, 0.211, 0.8201, 0.2644, 0.7869, 0.2676, 0.7869, 0.2676, 0.7869, 0.2644, 0.7869, 0.3125, 0.7329, 0.3011, 0.7291, 0.3031, 0.7226, 0.3136, 0.7261, 0.2676, 0.7869, 0.2708, 0.7869, 0.2708, 0.7869, 0.2676, 0.7869, 0.211, 0.8233, 0.211, 0.8201, 0.211, 0.8201, 0.211, 0.8233, 0.327, 0.7321, 0.3125, 0.7329, 0.3136, 0.7261, 0.327, 0.7256, 0.2708, 0.7869, 0.2708, 0.7901, 0.2708, 0.7901, 0.2708, 0.7869, 0.4289, 0.6943, 0.4277, 0.6943, 0.4281, 0.6727, 0.4295, 0.6727, 0.4255, 0.6576, 0.4304, 0.6576, 0.4318, 0.764, 0.4266, 0.764, 0.4304, 0.6576, 0.4353, 0.6576, 0.4371, 0.764, 0.4318, 0.764, 0.4353, 0.6576, 0.4401, 0.6576, 0.4424, 0.764, 0.4371, 0.764, 0.4062, 0.7012, 0.4377, 0.7012, 0.4377, 0.7012, 0.4062, 0.7012, 0.2579, 0.7837, 0.2579, 0.7869, 0.2579, 0.7869, 0.2579, 0.7837, 0.3095, 0.7546, 0.2708, 0.7288, 0.2579, 0.7288, 0.2579, 0.7837, 0.2579, 0.7869, 0.2708, 0.7224, 0.2837, 0.7224, 0.3095, 0.7579, 0.2579, 0.7869, 0.2708, 0.7224, 0.2708, 0.7224, 0.2579, 0.7869, 0.2708, 0.7288, 0.2579, 0.7288, 0.2579, 0.7288, 0.2708, 0.7288, 0.2579, 0.7804, 0.2579, 0.7837, 0.2579, 0.7837, 0.2579, 0.7804, 0.2175, 0.7521, 0.2305, 0.7521, 0.2305, 0.7521, 0.2175, 0.7521, 0.3095, 0.7546, 0.2708, 0.7288, 0.2708, 0.7288, 0.3095, 0.7546, 0.3565, 0.7541, 0.3565, 0.7432, 0.3565, 0.7432, 0.3565, 0.7541, 0.3565, 0.7432, 0.3565, 0.7323, 0.3565, 0.7323, 0.3565, 0.7432, 0.3565, 0.7432, 0.3565, 0.7323, 0.3565, 0.7323, 0.3565, 0.7432, 0.3565, 0.7541, 0.3565, 0.7432, 0.3565, 0.7432, 0.3565, 0.7541, 0.3095, 0.7546, 0.2708, 0.7288, 0.2708, 0.7288, 0.3095, 0.7546, 0.2175, 0.7521, 0.2305, 0.7521, 0.2305, 0.7521, 0.2175, 0.7521, 0.2579, 0.7804, 0.2579, 0.7837, 0.2579, 0.7837, 0.2579, 0.7804, 0.2708, 0.7288, 0.2579, 0.7288, 0.2579, 0.7288, 0.2708, 0.7288, 0.2579, 0.7869, 0.2708, 0.7224, 0.2708, 0.7224, 0.2579, 0.7869, 0.2579, 0.7837, 0.2579, 0.7869, 0.2579, 0.7869, 0.2579, 0.7837, 0.3565, 0.7432, 0.3565, 0.7541, 0.3565, 0.7323, 0.5, 0.3125, 0.875, 0.625, 0.875, 0.6875, 0.239, 0.8772, 0.257, 0.8764, 0.2515, 0.9263, 0.2319, 0.9272, 0.3208, 0.8531, 0.3388, 0.8531, 0.3369, 0.9313, 0.3172, 0.9313, 0.3027, 0.8531, 0.3208, 0.8531, 0.3172, 0.9313, 0.2975, 0.9313, 0.2846, 0.853, 0.3027, 0.8531, 0.2975, 0.9313, 0.2778, 0.9312, 0.1288, 0.8253, 0.1559, 0.8252, 0.1561, 0.94, 0.1265, 0.9401, 0.257, 0.8764, 0.2883, 0.8761, 0.2856, 0.926, 0.2515, 0.9263, 0.205, 0.8248, 0.2269, 0.8247, 0.2335, 0.9395, 0.2095, 0.9396, 0.183, 0.825, 0.205, 0.8248, 0.2095, 0.9396, 0.1856, 0.9398, 0.2582, 0.8892, 0.2711, 0.8896, 0.276, 0.9247, 0.2619, 0.9243, 0.2269, 0.8247, 0.2489, 0.8246, 0.2574, 0.9393, 0.2335, 0.9395, 0.2124, 0.8529, 0.2304, 0.8529, 0.2187, 0.9311, 0.1991, 0.9311, 0.2709, 0.8244, 0.2929, 0.8243, 0.3053, 0.939, 0.2814, 0.9392, 0.2666, 0.853, 0.2846, 0.853, 0.2778, 0.9312, 0.2581, 0.9312, 0.2485, 0.8529, 0.2666, 0.853, 0.2581, 0.9312, 0.2384, 0.9311, 0.3388, 0.8531, 0.3569, 0.8532, 0.3566, 0.9314, 0.3369, 0.9313, 0.2489, 0.8246, 0.2709, 0.8244, 0.2814, 0.9392, 0.2574, 0.9393, 0.2929, 0.8243, 0.3187, 0.8241, 0.3334, 0.9388, 0.3053, 0.939, 0.2355, 0.8888, 0.2582, 0.8892, 0.2619, 0.9243, 0.2372, 0.9237, 0.1559, 0.8252, 0.183, 0.825, 0.1856, 0.9398, 0.1561, 0.94, 0.2304, 0.8529, 0.2485, 0.8529, 0.2384, 0.9311, 0.2187, 0.9311, 0.4133, 0.7171, 0.4169, 0.7166, 0.4168, 0.7182, 0.4127, 0.7187, 0.4233, 0.6972, 0.4233, 0.6939, 0.4241, 0.6924, 0.4241, 0.6961, 0.4233, 0.7004, 0.4233, 0.6972, 0.4241, 0.6961, 0.4241, 0.6997, 0.4233, 0.7037, 0.4233, 0.7004, 0.4241, 0.6997, 0.4241, 0.7034, 0.4133, 0.6892, 0.4133, 0.6932, 0.4126, 0.6915, 0.4127, 0.687, 0.4169, 0.7166, 0.4233, 0.7166, 0.424, 0.7181, 0.4168, 0.7182, 0.4133, 0.7004, 0.4133, 0.7037, 0.4126, 0.7034, 0.4126, 0.6997, 0.4133, 0.6972, 0.4133, 0.7004, 0.4126, 0.6997, 0.4126, 0.6961, 0.4169, 0.6897, 0.4133, 0.6892, 0.4127, 0.687, 0.4168, 0.6876, 0.4133, 0.7037, 0.4133, 0.7069, 0.4126, 0.7071, 0.4126, 0.7034, 0.4233, 0.7166, 0.4233, 0.7134, 0.4241, 0.7145, 0.424, 0.7181, 0.4133, 0.7102, 0.4133, 0.7134, 0.4126, 0.7144, 0.4126, 0.7108, 0.4233, 0.7069, 0.4233, 0.7037, 0.4241, 0.7034, 0.4241, 0.7071, 0.4233, 0.7102, 0.4233, 0.7069, 0.4241, 0.7071, 0.4241, 0.7108, 0.4233, 0.6939, 0.4233, 0.6907, 0.424, 0.6887, 0.4241, 0.6924, 0.4133, 0.7069, 0.4133, 0.7102, 0.4126, 0.7108, 0.4126, 0.7071, 0.4133, 0.7134, 0.4133, 0.7171, 0.4127, 0.7187, 0.4126, 0.7144, 0.4233, 0.6907, 0.4169, 0.6897, 0.4168, 0.6876, 0.424, 0.6887, 0.4133, 0.6932, 0.4133, 0.6972, 0.4126, 0.6961, 0.4126, 0.6915, 0.4233, 0.7134, 0.4233, 0.7102, 0.4241, 0.7108, 0.4241, 0.7145])
me_cube.materials.append(mat_material)
me_cube.use_mirror_vertex_groups = False
me_cube.update()
me_wgt_rig_palm = bpy.data.meshes.new('WGT-rig_palm')
me_wgt_rig_palm.from_pydata([(0.1578, 0.0, -0.4), (0.1578, 1.0, -0.2667), (-0.1578, 1.0, -0.2667), (-0.1578, 0.0, -0.4), (-0.1578, 0.0, 0.4), (-0.1578, 1.0, 0.2667), (0.1578, 1.0, 0.2667), (0.1578, 0.0, 0.4), (0.1578, 0.25, -0.3667), (-0.1578, 0.25, -0.3667), (0.1578, 0.75, -0.3), (-0.1578, 0.75, -0.3), (0.1578, 0.75, 0.3), (0.1578, 0.25, 0.3667), (-0.1578, 0.25, 0.3667), (-0.1578, 0.75, 0.3)], [(1, 2), (0, 3), (4, 7), (5, 6), (8, 0), (9, 3), (10, 1), (11, 2), (12, 6), (13, 7), (4, 14), (15, 5), (10, 8), (11, 9), (15, 14), (12, 13)], [])
me_wgt_rig_palm.update()
me_wgt_rig_f_index_01 = bpy.data.meshes.new('WGT-rig_f_index.01')
me_wgt_rig_f_index_01.from_pydata([(0.3, 0.5, 0.0), (0.2942, 0.5, 0.05853), (0.2772, 0.5, 0.1148), (0.2494, 0.5, 0.1667), (0.2121, 0.5, 0.2121), (0.1667, 0.5, 0.2494), (0.1148, 0.5, 0.2772), (0.05853, 0.5, 0.2942), (1.837e-17, 0.5, 0.3), (-0.05853, 0.5, 0.2942), (-0.1148, 0.5, 0.2772), (-0.1667, 0.5, 0.2494), (-0.2121, 0.5, 0.2121), (-0.2494, 0.5, 0.1667), (-0.2772, 0.5, 0.1148), (-0.2942, 0.5, 0.05853), (-0.3, 0.5, 3.674e-17), (-0.2942, 0.5, -0.05853), (-0.2772, 0.5, -0.1148), (-0.2494, 0.5, -0.1667), (-0.2121, 0.5, -0.2121), (-0.1667, 0.5, -0.2494), (-0.1148, 0.5, -0.2772), (-0.05853, 0.5, -0.2942), (-5.511e-17, 0.5, -0.3), (0.05853, 0.5, -0.2942), (0.1148, 0.5, -0.2772), (0.1667, 0.5, -0.2494), (0.2121, 0.5, -0.2121), (0.2494, 0.5, -0.1667), (0.2772, 0.5, -0.1148), (0.2942, 0.5, -0.05853)], [(0, 1), (1, 2), (2, 3), (3, 4), (4, 5), (5, 6), (6, 7), (7, 8), (8, 9), (9, 10), (10, 11), (11, 12), (12, 13), (13, 14), (14, 15), (15, 16), (16, 17), (17, 18), (18, 19), (19, 20), (20, 21), (21, 22), (22, 23), (23, 24), (24, 25), (25, 26), (26, 27), (27, 28), (28, 29), (29, 30), (30, 31), (31, 0)], [])
me_wgt_rig_f_index_01.update()
me_wgt_rig_f_index_02 = bpy.data.meshes.new('WGT-rig_f_index.02')
me_wgt_rig_f_index_02.from_pydata([(0.3, 0.5, 0.0), (0.2942, 0.5, 0.05853), (0.2772, 0.5, 0.1148), (0.2494, 0.5, 0.1667), (0.2121, 0.5, 0.2121), (0.1667, 0.5, 0.2494), (0.1148, 0.5, 0.2772), (0.05853, 0.5, 0.2942), (1.837e-17, 0.5, 0.3), (-0.05853, 0.5, 0.2942), (-0.1148, 0.5, 0.2772), (-0.1667, 0.5, 0.2494), (-0.2121, 0.5, 0.2121), (-0.2494, 0.5, 0.1667), (-0.2772, 0.5, 0.1148), (-0.2942, 0.5, 0.05853), (-0.3, 0.5, 3.674e-17), (-0.2942, 0.5, -0.05853), (-0.2772, 0.5, -0.1148), (-0.2494, 0.5, -0.1667), (-0.2121, 0.5, -0.2121), (-0.1667, 0.5, -0.2494), (-0.1148, 0.5, -0.2772), (-0.05853, 0.5, -0.2942), (-5.511e-17, 0.5, -0.3), (0.05853, 0.5, -0.2942), (0.1148, 0.5, -0.2772), (0.1667, 0.5, -0.2494), (0.2121, 0.5, -0.2121), (0.2494, 0.5, -0.1667), (0.2772, 0.5, -0.1148), (0.2942, 0.5, -0.05853)], [(0, 1), (1, 2), (2, 3), (3, 4), (4, 5), (5, 6), (6, 7), (7, 8), (8, 9), (9, 10), (10, 11), (11, 12), (12, 13), (13, 14), (14, 15), (15, 16), (16, 17), (17, 18), (18, 19), (19, 20), (20, 21), (21, 22), (22, 23), (23, 24), (24, 25), (25, 26), (26, 27), (27, 28), (28, 29), (29, 30), (30, 31), (31, 0)], [])
me_wgt_rig_f_index_02.update()
me_wgt_rig_f_index_03 = bpy.data.meshes.new('WGT-rig_f_index.03')
me_wgt_rig_f_index_03.from_pydata([(0.3, 0.5, 0.0), (0.2942, 0.5, 0.05853), (0.2772, 0.5, 0.1148), (0.2494, 0.5, 0.1667), (0.2121, 0.5, 0.2121), (0.1667, 0.5, 0.2494), (0.1148, 0.5, 0.2772), (0.05853, 0.5, 0.2942), (1.837e-17, 0.5, 0.3), (-0.05853, 0.5, 0.2942), (-0.1148, 0.5, 0.2772), (-0.1667, 0.5, 0.2494), (-0.2121, 0.5, 0.2121), (-0.2494, 0.5, 0.1667), (-0.2772, 0.5, 0.1148), (-0.2942, 0.5, 0.05853), (-0.3, 0.5, 3.674e-17), (-0.2942, 0.5, -0.05853), (-0.2772, 0.5, -0.1148), (-0.2494, 0.5, -0.1667), (-0.2121, 0.5, -0.2121), (-0.1667, 0.5, -0.2494), (-0.1148, 0.5, -0.2772), (-0.05853, 0.5, -0.2942), (-5.511e-17, 0.5, -0.3), (0.05853, 0.5, -0.2942), (0.1148, 0.5, -0.2772), (0.1667, 0.5, -0.2494), (0.2121, 0.5, -0.2121), (0.2494, 0.5, -0.1667), (0.2772, 0.5, -0.1148), (0.2942, 0.5, -0.05853)], [(0, 1), (1, 2), (2, 3), (3, 4), (4, 5), (5, 6), (6, 7), (7, 8), (8, 9), (9, 10), (10, 11), (11, 12), (12, 13), (13, 14), (14, 15), (15, 16), (16, 17), (17, 18), (18, 19), (19, 20), (20, 21), (21, 22), (22, 23), (23, 24), (24, 25), (25, 26), (26, 27), (27, 28), (28, 29), (29, 30), (30, 31), (31, 0)], [])
me_wgt_rig_f_index_03.update()
me_wgt_rig_f_index_01_001 = bpy.data.meshes.new('WGT-rig_f_index.01.001')
me_wgt_rig_f_index_01_001.from_pydata([(0.3, 0.0, 0.0), (0.2942, 0.0, 0.05853), (0.2772, 0.0, 0.1148), (0.2494, 0.0, 0.1667), (0.2121, 0.0, 0.2121), (0.1667, 0.0, 0.2494), (0.1148, 0.0, 0.2772), (0.05853, 0.0, 0.2942), (1.837e-17, 0.0, 0.3), (-0.05853, 0.0, 0.2942), (-0.1148, 0.0, 0.2772), (-0.1667, 0.0, 0.2494), (-0.2121, 0.0, 0.2121), (-0.2494, 0.0, 0.1667), (-0.2772, 0.0, 0.1148), (-0.2942, 0.0, 0.05853), (-0.3, 0.0, 3.674e-17), (-0.2942, 0.0, -0.05853), (-0.2772, 0.0, -0.1148), (-0.2494, 0.0, -0.1667), (-0.2121, 0.0, -0.2121), (-0.1667, 0.0, -0.2494), (-0.1148, 0.0, -0.2772), (-0.05853, 0.0, -0.2942), (-5.511e-17, 0.0, -0.3), (0.05853, 0.0, -0.2942), (0.1148, 0.0, -0.2772), (0.1667, 0.0, -0.2494), (0.2121, 0.0, -0.2121), (0.2494, 0.0, -0.1667), (0.2772, 0.0, -0.1148), (0.2942, 0.0, -0.05853)], [(0, 1), (1, 2), (2, 3), (3, 4), (4, 5), (5, 6), (6, 7), (7, 8), (8, 9), (9, 10), (10, 11), (11, 12), (12, 13), (13, 14), (14, 15), (15, 16), (16, 17), (17, 18), (18, 19), (19, 20), (20, 21), (21, 22), (22, 23), (23, 24), (24, 25), (25, 26), (26, 27), (27, 28), (28, 29), (29, 30), (30, 31), (31, 0)], [])
me_wgt_rig_f_index_01_001.update()
me_wgt_rig_f_index_01_master = bpy.data.meshes.new('WGT-rig_f_index.01_master')
me_wgt_rig_f_index_01_master.from_pydata([(0.0, 0.0, 0.0), (0.0, 1.0, 0.0), (0.05, 1.0, 0.0), (0.05, 1.1, 0.0), (-0.05, 1.1, 0.0), (-0.05, 1.0, 0.0)], [(0, 1), (1, 2), (2, 3), (3, 4), (4, 5), (5, 1)], [])
me_wgt_rig_f_index_01_master.update()
me_wgt_rig_thumb_01 = bpy.data.meshes.new('WGT-rig_thumb.01')
me_wgt_rig_thumb_01.from_pydata([(0.3, 0.5, 0.0), (0.2942, 0.5, 0.05853), (0.2772, 0.5, 0.1148), (0.2494, 0.5, 0.1667), (0.2121, 0.5, 0.2121), (0.1667, 0.5, 0.2494), (0.1148, 0.5, 0.2772), (0.05853, 0.5, 0.2942), (1.837e-17, 0.5, 0.3), (-0.05853, 0.5, 0.2942), (-0.1148, 0.5, 0.2772), (-0.1667, 0.5, 0.2494), (-0.2121, 0.5, 0.2121), (-0.2494, 0.5, 0.1667), (-0.2772, 0.5, 0.1148), (-0.2942, 0.5, 0.05853), (-0.3, 0.5, 3.674e-17), (-0.2942, 0.5, -0.05853), (-0.2772, 0.5, -0.1148), (-0.2494, 0.5, -0.1667), (-0.2121, 0.5, -0.2121), (-0.1667, 0.5, -0.2494), (-0.1148, 0.5, -0.2772), (-0.05853, 0.5, -0.2942), (-5.511e-17, 0.5, -0.3), (0.05853, 0.5, -0.2942), (0.1148, 0.5, -0.2772), (0.1667, 0.5, -0.2494), (0.2121, 0.5, -0.2121), (0.2494, 0.5, -0.1667), (0.2772, 0.5, -0.1148), (0.2942, 0.5, -0.05853)], [(0, 1), (1, 2), (2, 3), (3, 4), (4, 5), (5, 6), (6, 7), (7, 8), (8, 9), (9, 10), (10, 11), (11, 12), (12, 13), (13, 14), (14, 15), (15, 16), (16, 17), (17, 18), (18, 19), (19, 20), (20, 21), (21, 22), (22, 23), (23, 24), (24, 25), (25, 26), (26, 27), (27, 28), (28, 29), (29, 30), (30, 31), (31, 0)], [])
me_wgt_rig_thumb_01.update()
me_wgt_rig_thumb_02 = bpy.data.meshes.new('WGT-rig_thumb.02')
me_wgt_rig_thumb_02.from_pydata([(0.3, 0.5, 0.0), (0.2942, 0.5, 0.05853), (0.2772, 0.5, 0.1148), (0.2494, 0.5, 0.1667), (0.2121, 0.5, 0.2121), (0.1667, 0.5, 0.2494), (0.1148, 0.5, 0.2772), (0.05853, 0.5, 0.2942), (1.837e-17, 0.5, 0.3), (-0.05853, 0.5, 0.2942), (-0.1148, 0.5, 0.2772), (-0.1667, 0.5, 0.2494), (-0.2121, 0.5, 0.2121), (-0.2494, 0.5, 0.1667), (-0.2772, 0.5, 0.1148), (-0.2942, 0.5, 0.05853), (-0.3, 0.5, 3.674e-17), (-0.2942, 0.5, -0.05853), (-0.2772, 0.5, -0.1148), (-0.2494, 0.5, -0.1667), (-0.2121, 0.5, -0.2121), (-0.1667, 0.5, -0.2494), (-0.1148, 0.5, -0.2772), (-0.05853, 0.5, -0.2942), (-5.511e-17, 0.5, -0.3), (0.05853, 0.5, -0.2942), (0.1148, 0.5, -0.2772), (0.1667, 0.5, -0.2494), (0.2121, 0.5, -0.2121), (0.2494, 0.5, -0.1667), (0.2772, 0.5, -0.1148), (0.2942, 0.5, -0.05853)], [(0, 1), (1, 2), (2, 3), (3, 4), (4, 5), (5, 6), (6, 7), (7, 8), (8, 9), (9, 10), (10, 11), (11, 12), (12, 13), (13, 14), (14, 15), (15, 16), (16, 17), (17, 18), (18, 19), (19, 20), (20, 21), (21, 22), (22, 23), (23, 24), (24, 25), (25, 26), (26, 27), (27, 28), (28, 29), (29, 30), (30, 31), (31, 0)], [])
me_wgt_rig_thumb_02.update()
me_wgt_rig_thumb_03 = bpy.data.meshes.new('WGT-rig_thumb.03')
me_wgt_rig_thumb_03.from_pydata([(0.3, 0.5, 0.0), (0.2942, 0.5, 0.05853), (0.2772, 0.5, 0.1148), (0.2494, 0.5, 0.1667), (0.2121, 0.5, 0.2121), (0.1667, 0.5, 0.2494), (0.1148, 0.5, 0.2772), (0.05853, 0.5, 0.2942), (1.837e-17, 0.5, 0.3), (-0.05853, 0.5, 0.2942), (-0.1148, 0.5, 0.2772), (-0.1667, 0.5, 0.2494), (-0.2121, 0.5, 0.2121), (-0.2494, 0.5, 0.1667), (-0.2772, 0.5, 0.1148), (-0.2942, 0.5, 0.05853), (-0.3, 0.5, 3.674e-17), (-0.2942, 0.5, -0.05853), (-0.2772, 0.5, -0.1148), (-0.2494, 0.5, -0.1667), (-0.2121, 0.5, -0.2121), (-0.1667, 0.5, -0.2494), (-0.1148, 0.5, -0.2772), (-0.05853, 0.5, -0.2942), (-5.511e-17, 0.5, -0.3), (0.05853, 0.5, -0.2942), (0.1148, 0.5, -0.2772), (0.1667, 0.5, -0.2494), (0.2121, 0.5, -0.2121), (0.2494, 0.5, -0.1667), (0.2772, 0.5, -0.1148), (0.2942, 0.5, -0.05853)], [(0, 1), (1, 2), (2, 3), (3, 4), (4, 5), (5, 6), (6, 7), (7, 8), (8, 9), (9, 10), (10, 11), (11, 12), (12, 13), (13, 14), (14, 15), (15, 16), (16, 17), (17, 18), (18, 19), (19, 20), (20, 21), (21, 22), (22, 23), (23, 24), (24, 25), (25, 26), (26, 27), (27, 28), (28, 29), (29, 30), (30, 31), (31, 0)], [])
me_wgt_rig_thumb_03.update()
me_wgt_rig_thumb_01_001 = bpy.data.meshes.new('WGT-rig_thumb.01.001')
me_wgt_rig_thumb_01_001.from_pydata([(0.3, 0.0, 0.0), (0.2942, 0.0, 0.05853), (0.2772, 0.0, 0.1148), (0.2494, 0.0, 0.1667), (0.2121, 0.0, 0.2121), (0.1667, 0.0, 0.2494), (0.1148, 0.0, 0.2772), (0.05853, 0.0, 0.2942), (1.837e-17, 0.0, 0.3), (-0.05853, 0.0, 0.2942), (-0.1148, 0.0, 0.2772), (-0.1667, 0.0, 0.2494), (-0.2121, 0.0, 0.2121), (-0.2494, 0.0, 0.1667), (-0.2772, 0.0, 0.1148), (-0.2942, 0.0, 0.05853), (-0.3, 0.0, 3.674e-17), (-0.2942, 0.0, -0.05853), (-0.2772, 0.0, -0.1148), (-0.2494, 0.0, -0.1667), (-0.2121, 0.0, -0.2121), (-0.1667, 0.0, -0.2494), (-0.1148, 0.0, -0.2772), (-0.05853, 0.0, -0.2942), (-5.511e-17, 0.0, -0.3), (0.05853, 0.0, -0.2942), (0.1148, 0.0, -0.2772), (0.1667, 0.0, -0.2494), (0.2121, 0.0, -0.2121), (0.2494, 0.0, -0.1667), (0.2772, 0.0, -0.1148), (0.2942, 0.0, -0.05853)], [(0, 1), (1, 2), (2, 3), (3, 4), (4, 5), (5, 6), (6, 7), (7, 8), (8, 9), (9, 10), (10, 11), (11, 12), (12, 13), (13, 14), (14, 15), (15, 16), (16, 17), (17, 18), (18, 19), (19, 20), (20, 21), (21, 22), (22, 23), (23, 24), (24, 25), (25, 26), (26, 27), (27, 28), (28, 29), (29, 30), (30, 31), (31, 0)], [])
me_wgt_rig_thumb_01_001.update()
me_wgt_rig_thumb_01_master = bpy.data.meshes.new('WGT-rig_thumb.01_master')
me_wgt_rig_thumb_01_master.from_pydata([(0.0, 0.0, 0.0), (0.0, 1.0, 0.0), (0.05, 1.0, 0.0), (0.05, 1.1, 0.0), (-0.05, 1.1, 0.0), (-0.05, 1.0, 0.0)], [(0, 1), (1, 2), (2, 3), (3, 4), (4, 5), (5, 1)], [])
me_wgt_rig_thumb_01_master.update()
me_wgt_rig_f_middle_01 = bpy.data.meshes.new('WGT-rig_f_middle.01')
me_wgt_rig_f_middle_01.from_pydata([(0.3, 0.5, 0.0), (0.2942, 0.5, 0.05853), (0.2772, 0.5, 0.1148), (0.2494, 0.5, 0.1667), (0.2121, 0.5, 0.2121), (0.1667, 0.5, 0.2494), (0.1148, 0.5, 0.2772), (0.05853, 0.5, 0.2942), (1.837e-17, 0.5, 0.3), (-0.05853, 0.5, 0.2942), (-0.1148, 0.5, 0.2772), (-0.1667, 0.5, 0.2494), (-0.2121, 0.5, 0.2121), (-0.2494, 0.5, 0.1667), (-0.2772, 0.5, 0.1148), (-0.2942, 0.5, 0.05853), (-0.3, 0.5, 3.674e-17), (-0.2942, 0.5, -0.05853), (-0.2772, 0.5, -0.1148), (-0.2494, 0.5, -0.1667), (-0.2121, 0.5, -0.2121), (-0.1667, 0.5, -0.2494), (-0.1148, 0.5, -0.2772), (-0.05853, 0.5, -0.2942), (-5.511e-17, 0.5, -0.3), (0.05853, 0.5, -0.2942), (0.1148, 0.5, -0.2772), (0.1667, 0.5, -0.2494), (0.2121, 0.5, -0.2121), (0.2494, 0.5, -0.1667), (0.2772, 0.5, -0.1148), (0.2942, 0.5, -0.05853)], [(0, 1), (1, 2), (2, 3), (3, 4), (4, 5), (5, 6), (6, 7), (7, 8), (8, 9), (9, 10), (10, 11), (11, 12), (12, 13), (13, 14), (14, 15), (15, 16), (16, 17), (17, 18), (18, 19), (19, 20), (20, 21), (21, 22), (22, 23), (23, 24), (24, 25), (25, 26), (26, 27), (27, 28), (28, 29), (29, 30), (30, 31), (31, 0)], [])
me_wgt_rig_f_middle_01.update()
me_wgt_rig_f_middle_02 = bpy.data.meshes.new('WGT-rig_f_middle.02')
me_wgt_rig_f_middle_02.from_pydata([(0.3, 0.5, 0.0), (0.2942, 0.5, 0.05853), (0.2772, 0.5, 0.1148), (0.2494, 0.5, 0.1667), (0.2121, 0.5, 0.2121), (0.1667, 0.5, 0.2494), (0.1148, 0.5, 0.2772), (0.05853, 0.5, 0.2942), (1.837e-17, 0.5, 0.3), (-0.05853, 0.5, 0.2942), (-0.1148, 0.5, 0.2772), (-0.1667, 0.5, 0.2494), (-0.2121, 0.5, 0.2121), (-0.2494, 0.5, 0.1667), (-0.2772, 0.5, 0.1148), (-0.2942, 0.5, 0.05853), (-0.3, 0.5, 3.674e-17), (-0.2942, 0.5, -0.05853), (-0.2772, 0.5, -0.1148), (-0.2494, 0.5, -0.1667), (-0.2121, 0.5, -0.2121), (-0.1667, 0.5, -0.2494), (-0.1148, 0.5, -0.2772), (-0.05853, 0.5, -0.2942), (-5.511e-17, 0.5, -0.3), (0.05853, 0.5, -0.2942), (0.1148, 0.5, -0.2772), (0.1667, 0.5, -0.2494), (0.2121, 0.5, -0.2121), (0.2494, 0.5, -0.1667), (0.2772, 0.5, -0.1148), (0.2942, 0.5, -0.05853)], [(0, 1), (1, 2), (2, 3), (3, 4), (4, 5), (5, 6), (6, 7), (7, 8), (8, 9), (9, 10), (10, 11), (11, 12), (12, 13), (13, 14), (14, 15), (15, 16), (16, 17), (17, 18), (18, 19), (19, 20), (20, 21), (21, 22), (22, 23), (23, 24), (24, 25), (25, 26), (26, 27), (27, 28), (28, 29), (29, 30), (30, 31), (31, 0)], [])
me_wgt_rig_f_middle_02.update()
me_wgt_rig_f_middle_03 = bpy.data.meshes.new('WGT-rig_f_middle.03')
me_wgt_rig_f_middle_03.from_pydata([(0.3, 0.5, 0.0), (0.2942, 0.5, 0.05853), (0.2772, 0.5, 0.1148), (0.2494, 0.5, 0.1667), (0.2121, 0.5, 0.2121), (0.1667, 0.5, 0.2494), (0.1148, 0.5, 0.2772), (0.05853, 0.5, 0.2942), (1.837e-17, 0.5, 0.3), (-0.05853, 0.5, 0.2942), (-0.1148, 0.5, 0.2772), (-0.1667, 0.5, 0.2494), (-0.2121, 0.5, 0.2121), (-0.2494, 0.5, 0.1667), (-0.2772, 0.5, 0.1148), (-0.2942, 0.5, 0.05853), (-0.3, 0.5, 3.674e-17), (-0.2942, 0.5, -0.05853), (-0.2772, 0.5, -0.1148), (-0.2494, 0.5, -0.1667), (-0.2121, 0.5, -0.2121), (-0.1667, 0.5, -0.2494), (-0.1148, 0.5, -0.2772), (-0.05853, 0.5, -0.2942), (-5.511e-17, 0.5, -0.3), (0.05853, 0.5, -0.2942), (0.1148, 0.5, -0.2772), (0.1667, 0.5, -0.2494), (0.2121, 0.5, -0.2121), (0.2494, 0.5, -0.1667), (0.2772, 0.5, -0.1148), (0.2942, 0.5, -0.05853)], [(0, 1), (1, 2), (2, 3), (3, 4), (4, 5), (5, 6), (6, 7), (7, 8), (8, 9), (9, 10), (10, 11), (11, 12), (12, 13), (13, 14), (14, 15), (15, 16), (16, 17), (17, 18), (18, 19), (19, 20), (20, 21), (21, 22), (22, 23), (23, 24), (24, 25), (25, 26), (26, 27), (27, 28), (28, 29), (29, 30), (30, 31), (31, 0)], [])
me_wgt_rig_f_middle_03.update()
me_wgt_rig_f_middle_01_001 = bpy.data.meshes.new('WGT-rig_f_middle.01.001')
me_wgt_rig_f_middle_01_001.from_pydata([(0.3, 0.0, 0.0), (0.2942, 0.0, 0.05853), (0.2772, 0.0, 0.1148), (0.2494, 0.0, 0.1667), (0.2121, 0.0, 0.2121), (0.1667, 0.0, 0.2494), (0.1148, 0.0, 0.2772), (0.05853, 0.0, 0.2942), (1.837e-17, 0.0, 0.3), (-0.05853, 0.0, 0.2942), (-0.1148, 0.0, 0.2772), (-0.1667, 0.0, 0.2494), (-0.2121, 0.0, 0.2121), (-0.2494, 0.0, 0.1667), (-0.2772, 0.0, 0.1148), (-0.2942, 0.0, 0.05853), (-0.3, 0.0, 3.674e-17), (-0.2942, 0.0, -0.05853), (-0.2772, 0.0, -0.1148), (-0.2494, 0.0, -0.1667), (-0.2121, 0.0, -0.2121), (-0.1667, 0.0, -0.2494), (-0.1148, 0.0, -0.2772), (-0.05853, 0.0, -0.2942), (-5.511e-17, 0.0, -0.3), (0.05853, 0.0, -0.2942), (0.1148, 0.0, -0.2772), (0.1667, 0.0, -0.2494), (0.2121, 0.0, -0.2121), (0.2494, 0.0, -0.1667), (0.2772, 0.0, -0.1148), (0.2942, 0.0, -0.05853)], [(0, 1), (1, 2), (2, 3), (3, 4), (4, 5), (5, 6), (6, 7), (7, 8), (8, 9), (9, 10), (10, 11), (11, 12), (12, 13), (13, 14), (14, 15), (15, 16), (16, 17), (17, 18), (18, 19), (19, 20), (20, 21), (21, 22), (22, 23), (23, 24), (24, 25), (25, 26), (26, 27), (27, 28), (28, 29), (29, 30), (30, 31), (31, 0)], [])
me_wgt_rig_f_middle_01_001.update()
me_wgt_rig_f_middle_01_master = bpy.data.meshes.new('WGT-rig_f_middle.01_master')
me_wgt_rig_f_middle_01_master.from_pydata([(0.0, 0.0, 0.0), (0.0, 1.0, 0.0), (0.05, 1.0, 0.0), (0.05, 1.1, 0.0), (-0.05, 1.1, 0.0), (-0.05, 1.0, 0.0)], [(0, 1), (1, 2), (2, 3), (3, 4), (4, 5), (5, 1)], [])
me_wgt_rig_f_middle_01_master.update()
me_wgt_rig_f_ring_01 = bpy.data.meshes.new('WGT-rig_f_ring.01')
me_wgt_rig_f_ring_01.from_pydata([(0.3, 0.5, 0.0), (0.2942, 0.5, 0.05853), (0.2772, 0.5, 0.1148), (0.2494, 0.5, 0.1667), (0.2121, 0.5, 0.2121), (0.1667, 0.5, 0.2494), (0.1148, 0.5, 0.2772), (0.05853, 0.5, 0.2942), (1.837e-17, 0.5, 0.3), (-0.05853, 0.5, 0.2942), (-0.1148, 0.5, 0.2772), (-0.1667, 0.5, 0.2494), (-0.2121, 0.5, 0.2121), (-0.2494, 0.5, 0.1667), (-0.2772, 0.5, 0.1148), (-0.2942, 0.5, 0.05853), (-0.3, 0.5, 3.674e-17), (-0.2942, 0.5, -0.05853), (-0.2772, 0.5, -0.1148), (-0.2494, 0.5, -0.1667), (-0.2121, 0.5, -0.2121), (-0.1667, 0.5, -0.2494), (-0.1148, 0.5, -0.2772), (-0.05853, 0.5, -0.2942), (-5.511e-17, 0.5, -0.3), (0.05853, 0.5, -0.2942), (0.1148, 0.5, -0.2772), (0.1667, 0.5, -0.2494), (0.2121, 0.5, -0.2121), (0.2494, 0.5, -0.1667), (0.2772, 0.5, -0.1148), (0.2942, 0.5, -0.05853)], [(0, 1), (1, 2), (2, 3), (3, 4), (4, 5), (5, 6), (6, 7), (7, 8), (8, 9), (9, 10), (10, 11), (11, 12), (12, 13), (13, 14), (14, 15), (15, 16), (16, 17), (17, 18), (18, 19), (19, 20), (20, 21), (21, 22), (22, 23), (23, 24), (24, 25), (25, 26), (26, 27), (27, 28), (28, 29), (29, 30), (30, 31), (31, 0)], [])
me_wgt_rig_f_ring_01.update()
me_wgt_rig_f_ring_02 = bpy.data.meshes.new('WGT-rig_f_ring.02')
me_wgt_rig_f_ring_02.from_pydata([(0.3, 0.5, 0.0), (0.2942, 0.5, 0.05853), (0.2772, 0.5, 0.1148), (0.2494, 0.5, 0.1667), (0.2121, 0.5, 0.2121), (0.1667, 0.5, 0.2494), (0.1148, 0.5, 0.2772), (0.05853, 0.5, 0.2942), (1.837e-17, 0.5, 0.3), (-0.05853, 0.5, 0.2942), (-0.1148, 0.5, 0.2772), (-0.1667, 0.5, 0.2494), (-0.2121, 0.5, 0.2121), (-0.2494, 0.5, 0.1667), (-0.2772, 0.5, 0.1148), (-0.2942, 0.5, 0.05853), (-0.3, 0.5, 3.674e-17), (-0.2942, 0.5, -0.05853), (-0.2772, 0.5, -0.1148), (-0.2494, 0.5, -0.1667), (-0.2121, 0.5, -0.2121), (-0.1667, 0.5, -0.2494), (-0.1148, 0.5, -0.2772), (-0.05853, 0.5, -0.2942), (-5.511e-17, 0.5, -0.3), (0.05853, 0.5, -0.2942), (0.1148, 0.5, -0.2772), (0.1667, 0.5, -0.2494), (0.2121, 0.5, -0.2121), (0.2494, 0.5, -0.1667), (0.2772, 0.5, -0.1148), (0.2942, 0.5, -0.05853)], [(0, 1), (1, 2), (2, 3), (3, 4), (4, 5), (5, 6), (6, 7), (7, 8), (8, 9), (9, 10), (10, 11), (11, 12), (12, 13), (13, 14), (14, 15), (15, 16), (16, 17), (17, 18), (18, 19), (19, 20), (20, 21), (21, 22), (22, 23), (23, 24), (24, 25), (25, 26), (26, 27), (27, 28), (28, 29), (29, 30), (30, 31), (31, 0)], [])
me_wgt_rig_f_ring_02.update()
me_wgt_rig_f_ring_03 = bpy.data.meshes.new('WGT-rig_f_ring.03')
me_wgt_rig_f_ring_03.from_pydata([(0.3, 0.5, 0.0), (0.2942, 0.5, 0.05853), (0.2772, 0.5, 0.1148), (0.2494, 0.5, 0.1667), (0.2121, 0.5, 0.2121), (0.1667, 0.5, 0.2494), (0.1148, 0.5, 0.2772), (0.05853, 0.5, 0.2942), (1.837e-17, 0.5, 0.3), (-0.05853, 0.5, 0.2942), (-0.1148, 0.5, 0.2772), (-0.1667, 0.5, 0.2494), (-0.2121, 0.5, 0.2121), (-0.2494, 0.5, 0.1667), (-0.2772, 0.5, 0.1148), (-0.2942, 0.5, 0.05853), (-0.3, 0.5, 3.674e-17), (-0.2942, 0.5, -0.05853), (-0.2772, 0.5, -0.1148), (-0.2494, 0.5, -0.1667), (-0.2121, 0.5, -0.2121), (-0.1667, 0.5, -0.2494), (-0.1148, 0.5, -0.2772), (-0.05853, 0.5, -0.2942), (-5.511e-17, 0.5, -0.3), (0.05853, 0.5, -0.2942), (0.1148, 0.5, -0.2772), (0.1667, 0.5, -0.2494), (0.2121, 0.5, -0.2121), (0.2494, 0.5, -0.1667), (0.2772, 0.5, -0.1148), (0.2942, 0.5, -0.05853)], [(0, 1), (1, 2), (2, 3), (3, 4), (4, 5), (5, 6), (6, 7), (7, 8), (8, 9), (9, 10), (10, 11), (11, 12), (12, 13), (13, 14), (14, 15), (15, 16), (16, 17), (17, 18), (18, 19), (19, 20), (20, 21), (21, 22), (22, 23), (23, 24), (24, 25), (25, 26), (26, 27), (27, 28), (28, 29), (29, 30), (30, 31), (31, 0)], [])
me_wgt_rig_f_ring_03.update()
me_wgt_rig_f_ring_01_001 = bpy.data.meshes.new('WGT-rig_f_ring.01.001')
me_wgt_rig_f_ring_01_001.from_pydata([(0.3, 0.0, 0.0), (0.2942, 0.0, 0.05853), (0.2772, 0.0, 0.1148), (0.2494, 0.0, 0.1667), (0.2121, 0.0, 0.2121), (0.1667, 0.0, 0.2494), (0.1148, 0.0, 0.2772), (0.05853, 0.0, 0.2942), (1.837e-17, 0.0, 0.3), (-0.05853, 0.0, 0.2942), (-0.1148, 0.0, 0.2772), (-0.1667, 0.0, 0.2494), (-0.2121, 0.0, 0.2121), (-0.2494, 0.0, 0.1667), (-0.2772, 0.0, 0.1148), (-0.2942, 0.0, 0.05853), (-0.3, 0.0, 3.674e-17), (-0.2942, 0.0, -0.05853), (-0.2772, 0.0, -0.1148), (-0.2494, 0.0, -0.1667), (-0.2121, 0.0, -0.2121), (-0.1667, 0.0, -0.2494), (-0.1148, 0.0, -0.2772), (-0.05853, 0.0, -0.2942), (-5.511e-17, 0.0, -0.3), (0.05853, 0.0, -0.2942), (0.1148, 0.0, -0.2772), (0.1667, 0.0, -0.2494), (0.2121, 0.0, -0.2121), (0.2494, 0.0, -0.1667), (0.2772, 0.0, -0.1148), (0.2942, 0.0, -0.05853)], [(0, 1), (1, 2), (2, 3), (3, 4), (4, 5), (5, 6), (6, 7), (7, 8), (8, 9), (9, 10), (10, 11), (11, 12), (12, 13), (13, 14), (14, 15), (15, 16), (16, 17), (17, 18), (18, 19), (19, 20), (20, 21), (21, 22), (22, 23), (23, 24), (24, 25), (25, 26), (26, 27), (27, 28), (28, 29), (29, 30), (30, 31), (31, 0)], [])
me_wgt_rig_f_ring_01_001.update()
me_wgt_rig_f_ring_01_master = bpy.data.meshes.new('WGT-rig_f_ring.01_master')
me_wgt_rig_f_ring_01_master.from_pydata([(0.0, 0.0, 0.0), (0.0, 1.0, 0.0), (0.05, 1.0, 0.0), (0.05, 1.1, 0.0), (-0.05, 1.1, 0.0), (-0.05, 1.0, 0.0)], [(0, 1), (1, 2), (2, 3), (3, 4), (4, 5), (5, 1)], [])
me_wgt_rig_f_ring_01_master.update()
me_wgt_rig_f_pinky_01 = bpy.data.meshes.new('WGT-rig_f_pinky.01')
me_wgt_rig_f_pinky_01.from_pydata([(0.3, 0.5, 0.0), (0.2942, 0.5, 0.05853), (0.2772, 0.5, 0.1148), (0.2494, 0.5, 0.1667), (0.2121, 0.5, 0.2121), (0.1667, 0.5, 0.2494), (0.1148, 0.5, 0.2772), (0.05853, 0.5, 0.2942), (1.837e-17, 0.5, 0.3), (-0.05853, 0.5, 0.2942), (-0.1148, 0.5, 0.2772), (-0.1667, 0.5, 0.2494), (-0.2121, 0.5, 0.2121), (-0.2494, 0.5, 0.1667), (-0.2772, 0.5, 0.1148), (-0.2942, 0.5, 0.05853), (-0.3, 0.5, 3.674e-17), (-0.2942, 0.5, -0.05853), (-0.2772, 0.5, -0.1148), (-0.2494, 0.5, -0.1667), (-0.2121, 0.5, -0.2121), (-0.1667, 0.5, -0.2494), (-0.1148, 0.5, -0.2772), (-0.05853, 0.5, -0.2942), (-5.511e-17, 0.5, -0.3), (0.05853, 0.5, -0.2942), (0.1148, 0.5, -0.2772), (0.1667, 0.5, -0.2494), (0.2121, 0.5, -0.2121), (0.2494, 0.5, -0.1667), (0.2772, 0.5, -0.1148), (0.2942, 0.5, -0.05853)], [(0, 1), (1, 2), (2, 3), (3, 4), (4, 5), (5, 6), (6, 7), (7, 8), (8, 9), (9, 10), (10, 11), (11, 12), (12, 13), (13, 14), (14, 15), (15, 16), (16, 17), (17, 18), (18, 19), (19, 20), (20, 21), (21, 22), (22, 23), (23, 24), (24, 25), (25, 26), (26, 27), (27, 28), (28, 29), (29, 30), (30, 31), (31, 0)], [])
me_wgt_rig_f_pinky_01.update()
me_wgt_rig_f_pinky_02 = bpy.data.meshes.new('WGT-rig_f_pinky.02')
me_wgt_rig_f_pinky_02.from_pydata([(0.3, 0.5, 0.0), (0.2942, 0.5, 0.05853), (0.2772, 0.5, 0.1148), (0.2494, 0.5, 0.1667), (0.2121, 0.5, 0.2121), (0.1667, 0.5, 0.2494), (0.1148, 0.5, 0.2772), (0.05853, 0.5, 0.2942), (1.837e-17, 0.5, 0.3), (-0.05853, 0.5, 0.2942), (-0.1148, 0.5, 0.2772), (-0.1667, 0.5, 0.2494), (-0.2121, 0.5, 0.2121), (-0.2494, 0.5, 0.1667), (-0.2772, 0.5, 0.1148), (-0.2942, 0.5, 0.05853), (-0.3, 0.5, 3.674e-17), (-0.2942, 0.5, -0.05853), (-0.2772, 0.5, -0.1148), (-0.2494, 0.5, -0.1667), (-0.2121, 0.5, -0.2121), (-0.1667, 0.5, -0.2494), (-0.1148, 0.5, -0.2772), (-0.05853, 0.5, -0.2942), (-5.511e-17, 0.5, -0.3), (0.05853, 0.5, -0.2942), (0.1148, 0.5, -0.2772), (0.1667, 0.5, -0.2494), (0.2121, 0.5, -0.2121), (0.2494, 0.5, -0.1667), (0.2772, 0.5, -0.1148), (0.2942, 0.5, -0.05853)], [(0, 1), (1, 2), (2, 3), (3, 4), (4, 5), (5, 6), (6, 7), (7, 8), (8, 9), (9, 10), (10, 11), (11, 12), (12, 13), (13, 14), (14, 15), (15, 16), (16, 17), (17, 18), (18, 19), (19, 20), (20, 21), (21, 22), (22, 23), (23, 24), (24, 25), (25, 26), (26, 27), (27, 28), (28, 29), (29, 30), (30, 31), (31, 0)], [])
me_wgt_rig_f_pinky_02.update()
me_wgt_rig_f_pinky_03 = bpy.data.meshes.new('WGT-rig_f_pinky.03')
me_wgt_rig_f_pinky_03.from_pydata([(0.3, 0.5, 0.0), (0.2942, 0.5, 0.05853), (0.2772, 0.5, 0.1148), (0.2494, 0.5, 0.1667), (0.2121, 0.5, 0.2121), (0.1667, 0.5, 0.2494), (0.1148, 0.5, 0.2772), (0.05853, 0.5, 0.2942), (1.837e-17, 0.5, 0.3), (-0.05853, 0.5, 0.2942), (-0.1148, 0.5, 0.2772), (-0.1667, 0.5, 0.2494), (-0.2121, 0.5, 0.2121), (-0.2494, 0.5, 0.1667), (-0.2772, 0.5, 0.1148), (-0.2942, 0.5, 0.05853), (-0.3, 0.5, 3.674e-17), (-0.2942, 0.5, -0.05853), (-0.2772, 0.5, -0.1148), (-0.2494, 0.5, -0.1667), (-0.2121, 0.5, -0.2121), (-0.1667, 0.5, -0.2494), (-0.1148, 0.5, -0.2772), (-0.05853, 0.5, -0.2942), (-5.511e-17, 0.5, -0.3), (0.05853, 0.5, -0.2942), (0.1148, 0.5, -0.2772), (0.1667, 0.5, -0.2494), (0.2121, 0.5, -0.2121), (0.2494, 0.5, -0.1667), (0.2772, 0.5, -0.1148), (0.2942, 0.5, -0.05853)], [(0, 1), (1, 2), (2, 3), (3, 4), (4, 5), (5, 6), (6, 7), (7, 8), (8, 9), (9, 10), (10, 11), (11, 12), (12, 13), (13, 14), (14, 15), (15, 16), (16, 17), (17, 18), (18, 19), (19, 20), (20, 21), (21, 22), (22, 23), (23, 24), (24, 25), (25, 26), (26, 27), (27, 28), (28, 29), (29, 30), (30, 31), (31, 0)], [])
me_wgt_rig_f_pinky_03.update()
me_wgt_rig_f_pinky_01_001 = bpy.data.meshes.new('WGT-rig_f_pinky.01.001')
me_wgt_rig_f_pinky_01_001.from_pydata([(0.3, 0.0, 0.0), (0.2942, 0.0, 0.05853), (0.2772, 0.0, 0.1148), (0.2494, 0.0, 0.1667), (0.2121, 0.0, 0.2121), (0.1667, 0.0, 0.2494), (0.1148, 0.0, 0.2772), (0.05853, 0.0, 0.2942), (1.837e-17, 0.0, 0.3), (-0.05853, 0.0, 0.2942), (-0.1148, 0.0, 0.2772), (-0.1667, 0.0, 0.2494), (-0.2121, 0.0, 0.2121), (-0.2494, 0.0, 0.1667), (-0.2772, 0.0, 0.1148), (-0.2942, 0.0, 0.05853), (-0.3, 0.0, 3.674e-17), (-0.2942, 0.0, -0.05853), (-0.2772, 0.0, -0.1148), (-0.2494, 0.0, -0.1667), (-0.2121, 0.0, -0.2121), (-0.1667, 0.0, -0.2494), (-0.1148, 0.0, -0.2772), (-0.05853, 0.0, -0.2942), (-5.511e-17, 0.0, -0.3), (0.05853, 0.0, -0.2942), (0.1148, 0.0, -0.2772), (0.1667, 0.0, -0.2494), (0.2121, 0.0, -0.2121), (0.2494, 0.0, -0.1667), (0.2772, 0.0, -0.1148), (0.2942, 0.0, -0.05853)], [(0, 1), (1, 2), (2, 3), (3, 4), (4, 5), (5, 6), (6, 7), (7, 8), (8, 9), (9, 10), (10, 11), (11, 12), (12, 13), (13, 14), (14, 15), (15, 16), (16, 17), (17, 18), (18, 19), (19, 20), (20, 21), (21, 22), (22, 23), (23, 24), (24, 25), (25, 26), (26, 27), (27, 28), (28, 29), (29, 30), (30, 31), (31, 0)], [])
me_wgt_rig_f_pinky_01_001.update()
me_wgt_rig_f_pinky_01_master = bpy.data.meshes.new('WGT-rig_f_pinky.01_master')
me_wgt_rig_f_pinky_01_master.from_pydata([(0.0, 0.0, 0.0), (0.0, 1.0, 0.0), (0.05, 1.0, 0.0), (0.05, 1.1, 0.0), (-0.05, 1.1, 0.0), (-0.05, 1.0, 0.0)], [(0, 1), (1, 2), (2, 3), (3, 4), (4, 5), (5, 1)], [])
me_wgt_rig_f_pinky_01_master.update()
me_wgt_rig_root = bpy.data.meshes.new('WGT-rig_root')
me_wgt_rig_root.from_pydata([(0.7071, 0.7071, 0.0), (0.7071, -0.7071, 0.0), (-0.7071, 0.7071, 0.0), (-0.7071, -0.7071, 0.0), (0.8315, 0.5556, 0.0), (0.8315, -0.5556, 0.0), (-0.8315, 0.5556, 0.0), (-0.8315, -0.5556, 0.0), (0.9239, 0.3827, 0.0), (0.9239, -0.3827, 0.0), (-0.9239, 0.3827, 0.0), (-0.9239, -0.3827, 0.0), (0.9808, 0.1951, 0.0), (0.9808, -0.1951, 0.0), (-0.9808, 0.1951, 0.0), (-0.9808, -0.1951, 0.0), (0.1951, 0.9808, 0.0), (0.1951, -0.9808, 0.0), (-0.1951, 0.9808, 0.0), (-0.1951, -0.9808, 0.0), (0.3827, 0.9239, 0.0), (0.3827, -0.9239, 0.0), (-0.3827, 0.9239, 0.0), (-0.3827, -0.9239, 0.0), (0.5556, 0.8315, 0.0), (0.5556, -0.8315, 0.0), (-0.5556, 0.8315, 0.0), (-0.5556, -0.8315, 0.0), (0.1951, 1.281, 0.0), (0.1951, -1.281, 0.0), (-0.1951, 1.281, 0.0), (-0.1951, -1.281, 0.0), (1.281, 0.1951, 0.0), (1.281, -0.1951, 0.0), (-1.281, 0.1951, 0.0), (-1.281, -0.1951, 0.0), (0.3951, 1.281, 0.0), (0.3951, -1.281, 0.0), (-0.3951, 1.281, 0.0), (-0.3951, -1.281, 0.0), (1.281, 0.3951, 0.0), (1.281, -0.3951, 0.0), (-1.281, 0.3951, 0.0), (-1.281, -0.3951, 0.0), (0.0, 1.581, 0.0), (0.0, -1.581, 0.0), (1.581, 0.0, 0.0), (-1.581, 0.0, 0.0)], [(0, 4), (1, 5), (2, 6), (3, 7), (4, 8), (5, 9), (6, 10), (7, 11), (8, 12), (9, 13), (10, 14), (11, 15), (16, 20), (17, 21), (18, 22), (19, 23), (20, 24), (21, 25), (22, 26), (23, 27), (0, 24), (1, 25), (2, 26), (3, 27), (16, 28), (17, 29), (18, 30), (19, 31), (12, 32), (13, 33), (14, 34), (15, 35), (28, 36), (29, 37), (30, 38), (31, 39), (32, 40), (33, 41), (34, 42), (35, 43), (36, 44), (37, 45), (38, 44), (39, 45), (40, 46), (41, 46), (42, 47), (43, 47)], [])
me_wgt_rig_root.update()
arm_metarig = bpy.data.armatures.new('metarig')  # bones are not reproduced

# ---- objects
ob_cube = bpy.data.objects.new('Cube', me_cube)
ob_light = bpy.data.objects.new('Light', light_light)
ob_camera = bpy.data.objects.new('Camera', cam_camera)
ob_metarig = bpy.data.objects.new('metarig', arm_metarig)
ob_wgt_rig_palm_r = bpy.data.objects.new('WGT-rig_palm.R', me_wgt_rig_palm)
ob_wgt_rig_f_index_01_r = bpy.data.objects.new('WGT-rig_f_index.01.R', me_wgt_rig_f_index_01)
ob_wgt_rig_f_index_02_r = bpy.data.objects.new('WGT-rig_f_index.02.R', me_wgt_rig_f_index_02)
ob_wgt_rig_f_index_03_r = bpy.data.objects.new('WGT-rig_f_index.03.R', me_wgt_rig_f_index_03)
ob_wgt_rig_f_index_01_r_001 = bpy.data.objects.new('WGT-rig_f_index.01.R.001', me_wgt_rig_f_index_01_001)
ob_wgt_rig_f_index_01_master_r = bpy.data.objects.new('WGT-rig_f_index.01_master.R', me_wgt_rig_f_index_01_master)
ob_wgt_rig_thumb_01_r = bpy.data.objects.new('WGT-rig_thumb.01.R', me_wgt_rig_thumb_01)
ob_wgt_rig_thumb_02_r = bpy.data.objects.new('WGT-rig_thumb.02.R', me_wgt_rig_thumb_02)
ob_wgt_rig_thumb_03_r = bpy.data.objects.new('WGT-rig_thumb.03.R', me_wgt_rig_thumb_03)
ob_wgt_rig_thumb_01_r_001 = bpy.data.objects.new('WGT-rig_thumb.01.R.001', me_wgt_rig_thumb_01_001)
ob_wgt_rig_thumb_01_master_r = bpy.data.objects.new('WGT-rig_thumb.01_master.R', me_wgt_rig_thumb_01_master)
ob_wgt_rig_f_middle_01_r = bpy.data.objects.new('WGT-rig_f_middle.01.R', me_wgt_rig_f_middle_01)
ob_wgt_rig_f_middle_02_r = bpy.data.objects.new('WGT-rig_f_middle.02.R', me_wgt_rig_f_middle_02)
ob_wgt_rig_f_middle_03_r = bpy.data.objects.new('WGT-rig_f_middle.03.R', me_wgt_rig_f_middle_03)
ob_wgt_rig_f_middle_01_r_001 = bpy.data.objects.new('WGT-rig_f_middle.01.R.001', me_wgt_rig_f_middle_01_001)
ob_wgt_rig_f_middle_01_master_r = bpy.data.objects.new('WGT-rig_f_middle.01_master.R', me_wgt_rig_f_middle_01_master)
ob_wgt_rig_f_ring_01_r = bpy.data.objects.new('WGT-rig_f_ring.01.R', me_wgt_rig_f_ring_01)
ob_wgt_rig_f_ring_02_r = bpy.data.objects.new('WGT-rig_f_ring.02.R', me_wgt_rig_f_ring_02)
ob_wgt_rig_f_ring_03_r = bpy.data.objects.new('WGT-rig_f_ring.03.R', me_wgt_rig_f_ring_03)
ob_wgt_rig_f_ring_01_r_001 = bpy.data.objects.new('WGT-rig_f_ring.01.R.001', me_wgt_rig_f_ring_01_001)
ob_wgt_rig_f_ring_01_master_r = bpy.data.objects.new('WGT-rig_f_ring.01_master.R', me_wgt_rig_f_ring_01_master)
ob_wgt_rig_f_pinky_01_r = bpy.data.objects.new('WGT-rig_f_pinky.01.R', me_wgt_rig_f_pinky_01)
ob_wgt_rig_f_pinky_02_r = bpy.data.objects.new('WGT-rig_f_pinky.02.R', me_wgt_rig_f_pinky_02)
ob_wgt_rig_f_pinky_03_r = bpy.data.objects.new('WGT-rig_f_pinky.03.R', me_wgt_rig_f_pinky_03)
ob_wgt_rig_f_pinky_01_r_001 = bpy.data.objects.new('WGT-rig_f_pinky.01.R.001', me_wgt_rig_f_pinky_01_001)
ob_wgt_rig_f_pinky_01_master_r = bpy.data.objects.new('WGT-rig_f_pinky.01_master.R', me_wgt_rig_f_pinky_01_master)
ob_wgt_rig_root = bpy.data.objects.new('WGT-rig_root', me_wgt_rig_root)

# ---- transforms, parenting, visibility, modifiers, constraints
ob_cube.location = (0.0, 0.0, 0.0)
ob_cube.rotation_euler = (-0.7498, -0.0, 0.0)
ob_cube.lock_rotations_4d = False
ob_cube.empty_display_type = 'ARROWS'
ob_cube.lineart.crease_threshold = 0.0
_vg = ob_cube.vertex_groups.new(name='DEF-f_index.01.R')
_vg = ob_cube.vertex_groups.new(name='DEF-f_index.02.R')
_vg = ob_cube.vertex_groups.new(name='DEF-f_index.03.R')
for _i, _w in zip([1, 3, 10, 11, 12, 17, 18, 19, 23, 28, 29, 30, 32, 33, 36, 37, 39, 40, 42, 43, 45, 46, 50, 52, 55, 59, 61, 66, 68, 71, 73, 76, 77, 79, 80, 83, 84, 86, 87, 89, 90, 92, 93, 96, 97, 98, 99, 100, 101, 103, 104, 105, 106, 107, 108, 109, 110, 113, 115, 116, 118, 119, 121, 125, 126, 127, 128, 129, 138, 139, 140, 141, 142, 143, 144, 145, 146, 147, 148, 149, 150, 151, 152, 153, 154, 155, 156, 157, 158, 159, 160, 161, 162, 163, 164, 165, 166, 167, 168, 169, 170, 171, 172, 173, 174, 175, 176, 177, 178, 179, 180, 181, 182, 183, 184, 185, 186, 187, 188, 189, 190, 191, 192, 193, 210, 211, 212, 213, 214, 215, 216, 217, 218, 219, 220, 221, 222, 223, 224, 225, 226, 227, 228, 229, 230, 231, 246, 247, 248, 249, 250, 251, 252, 253, 254, 255, 256, 257, 258, 259, 260, 261, 262], [0.02846, 0.02719, 0.114, 0.1434, 0.02597, 0.1271, 0.05147, 0.07175, 0.064, 0.05936, 0.06036, 0.05825, 0.04789, 0.02913, 0.02756, 0.1344, 0.06594, 0.04501, 0.09773, 0.1193, 0.03414, 0.03173, 0.03228, 0.0319, 0.02896, 0.02614, 0.02655, 0.0418, 0.03986, 0.04564, 0.07511, 0.02656, 0.0908, 0.05531, 0.03667, 0.02778, 0.1557, 0.06851, 0.05551, 0.1039, 0.09731, 0.1062, 0.1104, 0.04356, 0.0554, 0.07644, 0.08323, 0.03367, 0.02613, 0.02808, 0.04388, 0.0325, 0.0681, 0.05924, 0.08808, 0.09069, 0.0356, 0.04882, 0.03695, 0.03864, 0.04747, 0.02954, 0.02865, 0.03376, 0.02521, 0.04341, 0.04893, 0.03249, 0.03173, 0.03191, 0.03207, 0.03185, 0.03172, 0.03164, 0.03168, 0.03165, 0.1806, 0.1772, 0.188, 0.1857, 0.1774, 0.178, 0.1813, 0.1865, 0.1772, 0.1846, 0.1826, 0.1778, 0.1723, 0.1699, 0.1704, 0.1738, 0.1759, 0.1594, 0.1464, 0.1551, 0.161, 0.1691, 0.1486, 0.149, 0.09018, 0.09441, 0.09019, 0.09012, 0.09035, 0.09174, 0.08952, 0.08906, 0.03252, 0.03241, 0.03242, 0.03312, 0.03323, 0.03287, 0.03265, 0.03312, 0.0349, 0.03471, 0.03901, 0.03558, 0.03597, 0.0375, 0.03801, 0.03905, 0.03218, 0.03198, 0.03323, 0.03277, 0.03255, 0.03327, 0.03179, 0.03139, 0.03007, 0.03668, 0.03759, 0.03288, 0.03549, 0.03348, 0.02983, 0.02576, 0.04913, 0.03564, 0.02938, 0.0427, 0.03161, 0.04463, 0.08662, 0.08729, 0.08745, 0.08808, 0.08686, 0.08661, 0.08657, 0.08667, 0.08808, 0.08905, 0.08781, 0.09113, 0.09293, 0.08807, 0.09019, 0.08893, 0.09174]): _vg.add([_i], _w, 'REPLACE')
_vg = ob_cube.vertex_groups.new(name='DEF-thumb.01.R')
for _i, _w in zip([0, 1, 2, 3, 4, 5, 6, 7, 8, 9, 10, 11, 12, 13, 14, 15, 16, 17, 18, 19, 20, 21, 22, 23, 24, 25, 26, 27, 28, 29, 30, 31, 32, 33, 34, 35, 36, 37, 38, 39, 40, 41, 42, 43, 44, 45, 46, 47, 48, 49, 50, 51, 52, 53, 54, 55, 56, 57, 58, 59, 60, 61, 62, 63, 64, 65, 66, 67, 68, 69, 70, 71, 72, 73, 74, 75, 76, 77, 78, 79, 80, 81, 82, 83, 84, 85, 86, 87, 88, 89, 90, 91, 92, 93, 94, 95, 96, 97, 98, 99, 100, 101, 102, 103, 104, 105, 106, 107, 108, 109, 110, 111, 112, 113, 114, 115, 116, 117, 118, 119, 120, 121, 122, 123, 124, 125, 126, 127, 128, 129, 130, 131, 132, 133, 134, 135, 136, 137, 138, 139, 140, 141, 142, 143, 144, 145, 146, 147, 148, 149, 150, 151, 152, 153, 154, 155, 156, 157, 158, 159, 160, 161, 162, 163, 164, 165, 166, 167, 168, 169, 170, 171, 172, 173, 174, 175, 176, 177, 178, 179, 180, 181, 182, 183, 184, 185, 186, 187, 188, 189, 190, 191, 192, 193, 194, 195, 196, 197, 198, 199, 200, 201, 202, 203, 204, 205, 206, 207, 208, 209, 210, 211, 212, 213, 214, 215, 216, 217, 218, 219, 220, 221, 222, 223, 224, 225, 226, 227, 228, 229, 230, 231, 232, 233, 234, 235, 236, 237, 238, 239, 240, 241, 242, 243, 244, 245, 246, 247, 248, 249, 250, 251, 252, 253, 254, 255, 256, 257, 258, 259, 260, 261, 262, 263, 264, 265, 266, 267, 268, 269, 270, 271, 272, 273, 274, 275, 276, 277, 278, 279, 280, 281, 282, 283, 284, 285, 286, 287, 288, 289, 290, 291, 292, 293, 294, 295, 296, 297, 298, 299, 300, 301, 302], [0.09327, 0.101, 0.1079, 0.1351, 0.1789, 0.2312, 0.2028, 0.2911, 0.04129, 0.03836, 0.04813, 0.04545, 0.1381, 0.2009, 0.1081, 0.2472, 0.03932, 0.04661, 0.07698, 0.06548, 0.05375, 0.06074, 0.06096, 0.07007, 0.181, 0.3992, 0.1419, 0.129, 0.0424, 0.03567, 0.03617, 0.3802, 0.06621, 0.06362, 0.1893, 0.1424, 0.1338, 0.03897, 0.3922, 0.06799, 0.07075, 0.4011, 0.04505, 0.03951, 0.3083, 0.04158, 0.03642, 0.1776, 0.1162, 0.1216, 0.03598, 0.3431, 0.06129, 0.06, 0.2679, 0.04279, 0.1777, 0.1002, 0.1162, 0.03694, 0.3408, 0.05832, 0.0596, 0.1788, 0.1314, 0.1258, 0.03539, 0.3404, 0.06488, 0.06153, 0.3601, 0.04393, 0.427, 0.04552, 0.1845, 0.1463, 0.1316, 0.03677, 0.3631, 0.06859, 0.06648, 0.1953, 0.1284, 0.1348, 0.042, 0.3573, 0.06826, 0.06926, 0.3546, 0.04879, 0.05341, 0.0462, 0.05136, 0.05025, 0.04512, 0.0474, 0.04484, 0.0515, 0.04962, 0.05387, 0.04878, 0.04414, 0.04498, 0.04784, 0.05092, 0.044, 0.05354, 0.04672, 0.05284, 0.05482, 0.09217, 0.07141, 0.08081, 0.08734, 0.07736, 0.102, 0.0878, 0.09273, 0.08988, 0.09881, 0.08337, 0.08161, 0.07716, 0.07875, 0.08861, 0.08571, 0.09658, 0.08914, 0.08921, 0.08429, 0.03109, 0.03102, 0.03116, 0.03132, 0.03095, 0.03105, 0.03112, 0.0313, 0.02754, 0.02764, 0.02776, 0.02762, 0.02756, 0.02752, 0.02755, 0.02751, 0.03555, 0.03558, 0.03551, 0.03552, 0.03564, 0.03577, 0.03587, 0.03562, 0.03612, 0.03615, 0.03631, 0.03649, 0.03679, 0.03682, 0.03656, 0.03629, 0.03855, 0.039, 0.04056, 0.03936, 0.03887, 0.03858, 0.04027, 0.03996, 0.03044, 0.03087, 0.03158, 0.03056, 0.03098, 0.0306, 0.03176, 0.03208, 0.02821, 0.02825, 0.0283, 0.0288, 0.02874, 0.02836, 0.02851, 0.02853, 0.03115, 0.03137, 0.03278, 0.03226, 0.031, 0.03302, 0.03143, 0.03199, 0.03186, 0.03167, 0.03155, 0.03162, 0.03206, 0.03223, 0.03208, 0.03177, 0.03436, 0.03389, 0.0356, 0.03531, 0.03462, 0.03383, 0.03496, 0.03425, 0.08406, 0.08495, 0.0855, 0.08488, 0.08671, 0.086, 0.08702, 0.08682, 0.09246, 0.08679, 0.08526, 0.0914, 0.08547, 0.08589, 0.09706, 0.1142, 0.07571, 0.08932, 0.09643, 0.07939, 0.09776, 0.08139, 0.1237, 0.3361, 0.3424, 0.3451, 0.3591, 0.3541, 0.3484, 0.3525, 0.3715, 0.3643, 0.3493, 0.3447, 0.3382, 0.3401, 0.02665, 0.02677, 0.02671, 0.02681, 0.02664, 0.02666, 0.02672, 0.02673, 0.02724, 0.02727, 0.02736, 0.02735, 0.02744, 0.02756, 0.02755, 0.02768, 0.0306, 0.3265, 0.3041, 0.3547, 0.3767, 0.2579, 0.2575, 0.2606, 0.2589, 0.2631, 0.272, 0.393, 0.283, 0.2763, 0.3356, 0.3197, 0.3827, 0.286, 0.363, 0.2665, 0.2709, 0.3223, 0.352, 0.298, 0.3015, 0.3041, 0.323, 0.3579, 0.3134, 0.3075, 0.3117, 0.3356, 0.3654, 0.2968, 0.2995, 0.3075, 0.3761, 0.3168, 0.3559, 0.3735, 0.3672]): _vg.add([_i], _w, 'REPLACE')
_vg = ob_cube.vertex_groups.new(name='DEF-thumb.02.R')
for _i, _w in zip([51, 60, 67, 85, 233, 234, 235, 236, 237, 238, 239, 242, 243, 244, 245, 263, 264, 265, 266, 267, 268, 269, 270, 271, 272, 273, 275, 279, 281, 282, 283, 284, 285, 286, 287, 290, 291, 292, 293, 294, 295, 296, 297, 298, 299], [0.03442, 0.03204, 0.03037, 0.02619, 0.04165, 0.03334, 0.03126, 0.02549, 0.02656, 0.02935, 0.02766, 0.02775, 0.02903, 0.03796, 0.03559, 0.01451, 0.01518, 0.01387, 0.01328, 0.01898, 0.02082, 0.01667, 0.01779, 0.01563, 0.01721, 0.01275, 0.0131, 0.01602, 0.01468, 0.01383, 0.02278, 0.02081, 0.02847, 0.02501, 0.02344, 0.02403, 0.02201, 0.02074, 0.02177, 0.01992, 0.03124, 0.02669, 0.02582, 0.01912, 0.01964]): _vg.add([_i], _w, 'REPLACE')
_vg = ob_cube.vertex_groups.new(name='DEF-thumb.03.R')
for _i, _w in zip([0, 1, 2, 3, 4, 5, 6, 7, 8, 9, 10, 11, 12, 13, 14, 15, 16, 17, 18, 19, 20, 21, 22, 23, 24, 25, 26, 27, 28, 29, 30, 31, 32, 33, 34, 35, 36, 37, 38, 39, 40, 41, 42, 43, 44, 45, 46, 47, 48, 49, 50, 51, 52, 53, 54, 55, 56, 57, 58, 59, 60, 61, 62, 63, 64, 65, 66, 67, 68, 69, 70, 71, 72, 73, 74, 75, 76, 77, 78, 79, 80, 81, 82, 83, 84, 85, 86, 87, 88, 89, 90, 91, 92, 93, 94, 95, 96, 97, 98, 99, 100, 101, 102, 103, 104, 105, 106, 107, 108, 109, 110, 111, 112, 113, 114, 115, 116, 117, 118, 119, 120, 121, 122, 123, 124, 125, 126, 127, 128, 129, 130, 131, 132, 133, 134, 135, 136, 137, 138, 139, 140, 141, 142, 143, 144, 145, 146, 147, 148, 149, 150, 151, 152, 153, 154, 155, 156, 157, 158, 159, 160, 161, 162, 163, 164, 165, 166, 167, 168, 169, 170, 171, 172, 173, 174, 175, 176, 177, 178, 179, 180, 181, 182, 183, 184, 185, 186, 187, 188, 189, 190, 191, 192, 193, 194, 195, 196, 197, 198, 199, 200, 201, 202, 203, 204, 205, 206, 207, 208, 209, 210, 211, 212, 213, 214, 215, 216, 217, 218, 219, 220, 221, 222, 223, 224, 225, 226, 227, 228, 229, 230, 231, 232, 233, 234, 235, 236, 237, 238, 239, 240, 241, 242, 243, 244, 245, 246, 247, 248, 249, 250, 251, 252, 253, 254, 255, 256, 257, 258, 259, 260, 261, 262, 263, 264, 265, 266, 267, 268, 269, 270, 271, 272, 273, 274, 275, 276, 277, 278, 279, 280, 281, 282, 283, 284, 285, 286, 287, 288, 289, 290, 291, 292, 293, 294, 295, 296, 297, 298, 299, 300, 301, 302], [0.626, 0.7386, 0.6422, 0.6783, 0.6299, 0.5543, 0.6438, 0.5735, 0.4167, 0.3817, 0.5566, 0.54, 0.6955, 0.6005, 0.6438, 0.614, 0.3923, 0.547, 0.6985, 0.6369, 0.5077, 0.5196, 0.5376, 0.6704, 0.6399, 0.4322, 0.6658, 0.6246, 0.4469, 0.4079, 0.4025, 0.3447, 0.5364, 0.6486, 0.6427, 0.699, 0.641, 0.485, 0.3494, 0.5822, 0.6925, 0.4578, 0.5106, 0.5028, 0.4699, 0.425, 0.3793, 0.6356, 0.6247, 0.6249, 0.3762, 0.3633, 0.5181, 0.5204, 0.5017, 0.4331, 0.6329, 0.6101, 0.6309, 0.3731, 0.3554, 0.5172, 0.5028, 0.6379, 0.6443, 0.6228, 0.386, 0.3519, 0.5277, 0.5955, 0.4469, 0.446, 0.4253, 0.4841, 0.6415, 0.6835, 0.6297, 0.4449, 0.3839, 0.561, 0.6794, 0.6435, 0.7184, 0.6577, 0.5116, 0.3889, 0.6084, 0.6912, 0.509, 0.5411, 0.5862, 0.4331, 0.5923, 0.5939, 0.4509, 0.4465, 0.5516, 0.4879, 0.6192, 0.5424, 0.4637, 0.4343, 0.4233, 0.4642, 0.4777, 0.4719, 0.5169, 0.5953, 0.6315, 0.5684, 0.7264, 0.5849, 0.6155, 0.6642, 0.5988, 0.705, 0.5806, 0.6791, 0.6134, 0.7107, 0.6057, 0.5744, 0.5786, 0.5754, 0.6449, 0.5752, 0.7007, 0.5929, 0.6381, 0.7484, 0.3293, 0.3284, 0.3304, 0.3322, 0.3275, 0.3287, 0.3294, 0.3317, 0.3226, 0.3235, 0.3251, 0.3252, 0.3262, 0.3246, 0.3237, 0.3227, 0.4553, 0.4572, 0.4554, 0.4542, 0.4613, 0.465, 0.4637, 0.4585, 0.4577, 0.4592, 0.4638, 0.4683, 0.4713, 0.4703, 0.464, 0.4592, 0.4775, 0.4893, 0.4983, 0.482, 0.4778, 0.4816, 0.4972, 0.489, 0.373, 0.3766, 0.3878, 0.3754, 0.3807, 0.3736, 0.3883, 0.3925, 0.3283, 0.3294, 0.3312, 0.3389, 0.3359, 0.3298, 0.3369, 0.3319, 0.3505, 0.3543, 0.3693, 0.3689, 0.3491, 0.3739, 0.3545, 0.3607, 0.3369, 0.3346, 0.333, 0.334, 0.3405, 0.3434, 0.3403, 0.3361, 0.3587, 0.3538, 0.3771, 0.3712, 0.3624, 0.3522, 0.3726, 0.3591, 0.75, 0.7493, 0.7437, 0.7464, 0.7438, 0.7425, 0.7462, 0.7487, 0.7448, 0.7264, 0.7276, 0.7324, 0.7358, 0.7427, 0.7362, 0.7292, 0.701, 0.7309, 0.742, 0.7022, 0.715, 0.7126, 0.7137, 0.3811, 0.3916, 0.393, 0.3455, 0.3467, 0.3931, 0.3919, 0.3446, 0.3448, 0.3483, 0.35, 0.3861, 0.3892, 0.3427, 0.3459, 0.3427, 0.3427, 0.3406, 0.3406, 0.3423, 0.3413, 0.3459, 0.346, 0.3473, 0.3476, 0.3494, 0.3509, 0.3536, 0.3545, 0.3736, 0.4099, 0.4268, 0.3976, 0.3895, 0.5095, 0.5055, 0.5147, 0.5124, 0.5164, 0.4819, 0.3854, 0.5139, 0.5162, 0.4591, 0.4817, 0.4013, 0.4548, 0.4268, 0.5173, 0.5173, 0.3893, 0.3729, 0.4478, 0.4531, 0.4547, 0.4489, 0.4019, 0.4051, 0.4552, 0.4546, 0.38, 0.3681, 0.4433, 0.4508, 0.4226, 0.3654, 0.4525, 0.4156, 0.3731, 0.3857]): _vg.add([_i], _w, 'REPLACE')
_vg = ob_cube.vertex_groups.new(name='DEF-palm.01.R')
for _i, _w in zip([31, 38, 51, 60, 67, 78, 85, 233, 234, 235, 236, 237, 238, 239, 240, 241, 242, 243, 244, 245, 263, 264, 265, 266, 267, 268, 269, 270, 271, 272, 273, 274, 275, 276, 277, 278, 279, 280, 281, 282, 283, 284, 285, 286, 287, 288, 289, 290, 291, 292, 293, 294, 295, 296, 297, 298, 299, 300, 301, 302], [0.1021, 0.09383, 0.09365, 0.1009, 0.1018, 0.0859, 0.08476, 0.08495, 0.08331, 0.0833, 0.1105, 0.1083, 0.0835, 0.08397, 0.1086, 0.111, 0.1049, 0.1028, 0.08383, 0.0835, 0.05142, 0.05089, 0.05244, 0.05414, 0.04191, 0.04247, 0.04166, 0.04175, 0.04165, 0.04682, 0.05523, 0.04295, 0.04238, 0.05103, 0.04691, 0.05549, 0.05044, 0.0543, 0.04175, 0.04199, 0.07634, 0.07865, 0.06287, 0.06248, 0.06247, 0.06443, 0.07654, 0.07566, 0.06263, 0.06298, 0.07714, 0.0812, 0.06371, 0.06263, 0.07024, 0.08284, 0.06357, 0.07037, 0.08323, 0.08144]): _vg.add([_i], _w, 'REPLACE')
_vg = ob_cube.vertex_groups.new(name='DEF-f_middle.01.R')
_vg = ob_cube.vertex_groups.new(name='DEF-f_middle.02.R')
_vg = ob_cube.vertex_groups.new(name='DEF-f_middle.03.R')
for _i, _w in zip([0, 1, 2, 3, 4, 6, 8, 9, 10, 11, 12, 14, 16, 17, 18, 19, 20, 21, 22, 23, 24, 26, 27, 28, 29, 30, 32, 33, 34, 35, 36, 37, 39, 40, 42, 43, 45, 46, 47, 48, 49, 50, 52, 53, 55, 56, 57, 58, 59, 61, 62, 63, 64, 65, 66, 68, 69, 71, 73, 74, 75, 76, 77, 79, 80, 81, 82, 83, 84, 86, 87, 89, 90, 91, 92, 93, 94, 95, 96, 97, 98, 99, 100, 101, 102, 103, 104, 105, 106, 107, 108, 109, 110, 111, 112, 113, 114, 115, 116, 117, 118, 119, 120, 121, 122, 123, 124, 125, 126, 127, 128, 129, 130, 131, 132, 133, 134, 135, 136, 137, 138, 139, 140, 141, 142, 143, 144, 145, 146, 147, 148, 149, 150, 151, 152, 153, 154, 155, 156, 157, 158, 159, 160, 161, 162, 163, 164, 165, 166, 167, 168, 169, 170, 171, 172, 173, 174, 175, 176, 177, 178, 179, 180, 181, 182, 183, 184, 185, 186, 187, 188, 189, 190, 191, 192, 193, 194, 195, 196, 197, 198, 199, 200, 201, 202, 203, 204, 205, 206, 207, 208, 209, 210, 211, 212, 213, 214, 215, 216, 217, 218, 219, 220, 221, 222, 223, 224, 225, 226, 227, 228, 229, 230, 231, 232, 246, 247, 248, 249, 250, 251, 252, 253, 254, 255, 256, 257, 258, 259, 260, 261, 262, 267, 268, 269, 270, 271, 274, 275, 281, 282, 285, 286, 287, 288, 291, 292, 295, 296, 299], [0.04008, 0.04356, 0.04655, 0.04778, 0.027, 0.02682, 0.1435, 0.124, 0.1529, 0.1497, 0.04262, 0.04009, 0.1277, 0.1582, 0.07127, 0.1035, 0.09709, 0.06754, 0.0706, 0.08718, 0.02975, 0.03409, 0.05741, 0.1801, 0.2129, 0.1987, 0.1244, 0.06906, 0.02902, 0.0358, 0.05515, 0.1719, 0.1183, 0.07017, 0.1656, 0.1696, 0.153, 0.1517, 0.02907, 0.0363, 0.05402, 0.1478, 0.1132, 0.06595, 0.1425, 0.02821, 0.03839, 0.05076, 0.1282, 0.1046, 0.0663, 0.02958, 0.03482, 0.05631, 0.1695, 0.1199, 0.06706, 0.1664, 0.1715, 0.02956, 0.03442, 0.05701, 0.2149, 0.1203, 0.07012, 0.02812, 0.03772, 0.05215, 0.1516, 0.1108, 0.07516, 0.1544, 0.1337, 0.09567, 0.1309, 0.1272, 0.1238, 0.09753, 0.1165, 0.1548, 0.1104, 0.1453, 0.1373, 0.09857, 0.09429, 0.128, 0.1476, 0.1063, 0.15, 0.118, 0.1061, 0.1378, 0.05267, 0.07328, 0.05258, 0.07823, 0.04948, 0.05656, 0.09401, 0.0477, 0.09002, 0.04936, 0.04809, 0.0867, 0.08029, 0.04912, 0.0475, 0.09149, 0.04824, 0.09347, 0.0847, 0.04804, 0.1873, 0.1854, 0.179, 0.1844, 0.1795, 0.176, 0.1747, 0.1761, 0.2824, 0.2738, 0.2712, 0.2719, 0.2768, 0.2839, 0.2859, 0.2863, 0.2186, 0.2198, 0.211, 0.2146, 0.2151, 0.2101, 0.2075, 0.2087, 0.2177, 0.208, 0.2037, 0.203, 0.2047, 0.2087, 0.2164, 0.2191, 0.1873, 0.1827, 0.1881, 0.2064, 0.2057, 0.1832, 0.1833, 0.2018, 0.2844, 0.271, 0.262, 0.2795, 0.2687, 0.2789, 0.259, 0.2574, 0.277, 0.2792, 0.278, 0.2644, 0.2627, 0.2677, 0.2703, 0.2643, 0.2519, 0.2494, 0.2296, 0.2354, 0.252, 0.2289, 0.2389, 0.2349, 0.1707, 0.1713, 0.1741, 0.1834, 0.1808, 0.1751, 0.1724, 0.1843, 0.153, 0.1573, 0.1564, 0.1559, 0.1541, 0.1519, 0.1592, 0.1622, 0.04762, 0.0474, 0.0491, 0.04844, 0.04834, 0.04921, 0.04735, 0.04673, 0.04528, 0.05406, 0.05484, 0.04948, 0.05201, 0.04939, 0.04555, 0.04042, 0.06873, 0.05236, 0.04455, 0.06416, 0.05028, 0.06315, 0.03982, 0.3214, 0.3183, 0.3225, 0.3216, 0.325, 0.3238, 0.3183, 0.3218, 0.3132, 0.3148, 0.3086, 0.3121, 0.3083, 0.3041, 0.3049, 0.3028, 0.2789, 0.0141, 0.0135, 0.01479, 0.01453, 0.01487, 0.01341, 0.01406, 0.01478, 0.01451, 0.007052, 0.007396, 0.007436, 0.006706, 0.00739, 0.007255, 0.006749, 0.007267, 0.007031]): _vg.add([_i], _w, 'REPLACE')
_vg = ob_cube.vertex_groups.new(name='DEF-palm.02.R')
_vg = ob_cube.vertex_groups.new(name='DEF-f_ring.01.R')
_vg = ob_cube.vertex_groups.new(name='DEF-f_ring.02.R')
_vg = ob_cube.vertex_groups.new(name='DEF-f_ring.03.R')
_vg = ob_cube.vertex_groups.new(name='DEF-palm.03.R')
_vg = ob_cube.vertex_groups.new(name='DEF-f_pinky.01.R')
_vg = ob_cube.vertex_groups.new(name='DEF-f_pinky.02.R')
_vg = ob_cube.vertex_groups.new(name='DEF-f_pinky.03.R')
for _i, _w in zip([0, 1, 2, 3, 4, 5, 6, 7, 8, 9, 10, 11, 12, 13, 14, 15, 16, 17, 18, 19, 20, 21, 22, 23, 24, 25, 26, 27, 28, 29, 30, 32, 33, 34, 35, 36, 37, 39, 40, 41, 42, 43, 44, 45, 46, 47, 48, 49, 50, 52, 53, 54, 55, 56, 57, 58, 59, 61, 62, 63, 64, 65, 66, 68, 69, 70, 71, 72, 73, 74, 75, 76, 77, 79, 80, 81, 82, 83, 84, 86, 87, 88, 89, 90, 91, 92, 93, 94, 95, 96, 97, 98, 99, 100, 101, 102, 103, 104, 105, 106, 107, 108, 109, 110, 111, 112, 113, 114, 115, 116, 117, 118, 119, 120, 121, 122, 123, 124, 125, 126, 127, 128, 129, 130, 131, 132, 133, 134, 135, 136, 137, 138, 139, 140, 141, 142, 143, 144, 145, 146, 147, 148, 149, 150, 151, 152, 153, 154, 155, 156, 157, 158, 159, 160, 161, 162, 163, 164, 165, 166, 167, 168, 169, 170, 171, 172, 173, 174, 175, 176, 177, 178, 179, 180, 181, 182, 183, 184, 185, 186, 187, 188, 189, 190, 191, 192, 193, 194, 195, 196, 197, 198, 199, 200, 201, 202, 203, 204, 205, 206, 207, 208, 209, 210, 211, 212, 213, 214, 215, 216, 217, 218, 219, 220, 221, 222, 223, 224, 225, 226, 227, 228, 229, 230, 231, 232, 246, 247, 248, 249, 250, 251, 252, 253, 254, 255, 256, 257, 258, 259, 260, 261, 262, 263, 264, 265, 266, 267, 268, 269, 270, 271, 272, 273, 274, 275, 276, 277, 278, 279, 280, 281, 282, 283, 284, 285, 286, 287, 288, 289, 290, 291, 292, 293, 294, 295, 296, 297, 298, 299, 300, 301, 302], [0.1321, 0.0579, 0.119, 0.06827, 0.05812, 0.04826, 0.04761, 0.03662, 0.347, 0.4068, 0.1094, 0.1038, 0.05776, 0.05116, 0.1158, 0.0398, 0.3912, 0.103, 0.07628, 0.09832, 0.2818, 0.2823, 0.2633, 0.08424, 0.05751, 0.03531, 0.0833, 0.1058, 0.25, 0.265, 0.286, 0.1929, 0.1573, 0.05363, 0.06059, 0.09109, 0.1529, 0.1374, 0.09565, 0.03361, 0.1614, 0.1517, 0.04098, 0.3219, 0.379, 0.05911, 0.116, 0.1146, 0.3858, 0.24, 0.2874, 0.04423, 0.3261, 0.05896, 0.1269, 0.1173, 0.4113, 0.2564, 0.3003, 0.05861, 0.1004, 0.1107, 0.3471, 0.2136, 0.2138, 0.03796, 0.2744, 0.03305, 0.2025, 0.05585, 0.06945, 0.1002, 0.1954, 0.1641, 0.1193, 0.05087, 0.05548, 0.07987, 0.122, 0.1175, 0.08483, 0.03482, 0.1317, 0.1087, 0.3696, 0.09986, 0.09933, 0.3259, 0.3528, 0.2202, 0.2248, 0.1242, 0.1522, 0.2881, 0.3667, 0.3817, 0.3019, 0.2527, 0.3187, 0.1868, 0.1596, 0.1016, 0.1262, 0.06446, 0.2009, 0.1705, 0.09063, 0.1797, 0.06778, 0.1574, 0.1152, 0.1231, 0.07827, 0.1756, 0.1829, 0.1922, 0.1863, 0.1456, 0.17, 0.09211, 0.1421, 0.1056, 0.06047, 0.4112, 0.414, 0.4181, 0.4107, 0.421, 0.4231, 0.4234, 0.4194, 0.3205, 0.3279, 0.3285, 0.3281, 0.3225, 0.3172, 0.3159, 0.3166, 0.09561, 0.0958, 0.09574, 0.09555, 0.09616, 0.0967, 0.0972, 0.09629, 0.09665, 0.0975, 0.09893, 0.09961, 0.09994, 0.09933, 0.09794, 0.09692, 0.1051, 0.1136, 0.1102, 0.1013, 0.101, 0.1117, 0.1141, 0.1041, 0.2078, 0.2125, 0.2136, 0.2102, 0.215, 0.2108, 0.2167, 0.214, 0.3184, 0.3152, 0.3144, 0.3189, 0.3236, 0.3256, 0.3159, 0.3263, 0.314, 0.3126, 0.3114, 0.31, 0.3146, 0.3085, 0.3199, 0.3159, 0.4181, 0.4204, 0.4195, 0.4091, 0.4042, 0.4067, 0.4127, 0.4059, 0.4076, 0.4104, 0.3839, 0.3903, 0.4021, 0.4169, 0.3875, 0.3996, 0.05997, 0.05997, 0.06179, 0.06098, 0.06155, 0.06213, 0.06062, 0.05947, 0.05915, 0.0684, 0.06753, 0.06517, 0.06431, 0.06171, 0.0616, 0.0571, 0.07995, 0.0639, 0.05836, 0.08426, 0.07363, 0.07189, 0.06178, 0.2102, 0.2092, 0.2081, 0.2083, 0.2085, 0.2098, 0.2136, 0.211, 0.2129, 0.2101, 0.2162, 0.209, 0.2091, 0.2165, 0.2108, 0.2131, 0.2108, 0.02049, 0.02211, 0.01898, 0.01765, 0.02948, 0.02906, 0.02931, 0.02956, 0.02876, 0.02558, 0.01652, 0.02381, 0.02543, 0.01831, 0.0199, 0.01681, 0.02413, 0.01741, 0.02792, 0.02681, 0.01106, 0.009491, 0.01474, 0.01465, 0.01438, 0.0119, 0.009156, 0.01206, 0.01396, 0.01341, 0.01025, 0.008827, 0.01453, 0.01478, 0.01279, 0.008262, 0.01272, 0.00995, 0.008403, 0.008704]): _vg.add([_i], _w, 'REPLACE')
_vg = ob_cube.vertex_groups.new(name='DEF-palm.04.R')
for _i, _w in zip([0, 1, 2, 3, 4, 5, 6, 7, 12, 13, 14, 15, 20, 21, 22, 24, 25, 26, 27, 31, 32, 33, 34, 35, 36, 38, 41, 44, 47, 48, 49, 51, 52, 53, 54, 56, 57, 58, 60, 61, 62, 63, 64, 65, 67, 68, 69, 70, 72, 74, 75, 76, 78, 79, 81, 82, 83, 85, 88, 91, 94, 95, 100, 101, 102, 103, 111, 112, 113, 114, 115, 116, 117, 118, 119, 120, 121, 122, 123, 124, 125, 126, 127, 128, 224, 225, 230, 232, 233, 234, 235, 236, 237, 238, 239, 240, 241, 242, 243, 244, 245, 263, 264, 265, 266, 267, 268, 269, 270, 271, 272, 273, 274, 275, 276, 277, 278, 279, 280, 281, 282, 283, 284, 285, 286, 287, 288, 289, 290, 291, 292, 293, 294, 295, 296, 297, 298, 299, 300, 301, 302], [0.08946, 0.001028, 0.06035, 0.01987, 0.07971, 0.1233, 0.05122, 0.05338, 0.01463, 0.1016, 0.07125, 0.05039, 0.01693, 0.04638, 0.04043, 0.06219, 0.09642, 0.05377, 0.0463, 0.1143, 0.005207, 0.008647, 0.05601, 0.02151, 0.03329, 0.1062, 0.06893, 0.142, 0.06997, 0.08772, 0.05468, 0.1266, 0.01239, 0.03608, 0.1457, 0.07457, 0.1056, 0.05762, 0.1328, 0.01557, 0.04844, 0.06586, 0.06946, 0.0515, 0.1378, 0.008981, 0.02116, 0.1174, 0.07852, 0.05892, 0.03566, 0.03965, 0.1035, 0.00207, 0.05344, 0.01125, 0.02687, 0.1038, 0.05982, 0.01254, 0.004066, 0.01285, 0.0003893, 0.005392, 0.01135, 0.003435, 0.03715, 0.0595, 0.0007685, 0.07496, 0.0021, 0.02027, 0.03022, 0.009972, 0.008133, 0.06675, 0.02938, 0.03356, 0.09068, 0.0512, 0.02499, 0.01616, 0.01519, 0.0053, 0.0005313, 0.006107, 0.004811, 0.01296, 0.1159, 0.1092, 0.1074, 0.123, 0.1276, 0.1058, 0.1046, 0.1158, 0.1191, 0.1327, 0.1359, 0.1135, 0.1113, 0.1389, 0.1417, 0.125, 0.112, 0.09402, 0.09782, 0.08754, 0.09062, 0.08479, 0.1141, 0.1007, 0.07734, 0.07863, 0.08387, 0.0783, 0.09402, 0.128, 0.08779, 0.08238, 0.08032, 0.1398, 0.1288, 0.1037, 0.09838, 0.09609, 0.0904, 0.09911, 0.1304, 0.09411, 0.09247, 0.1374, 0.1198, 0.1069, 0.1009, 0.1204, 0.1119, 0.09122, 0.09226, 0.1066, 0.1018]): _vg.add([_i], _w, 'REPLACE')
_m = ob_cube.modifiers.new('Armature', 'ARMATURE')
ob_light.location = (4.076, 1.005, 5.904)
ob_light.rotation_euler = (0.6503, 0.05522, 1.866)
ob_light.lock_rotations_4d = False
ob_light.empty_display_type = 'ARROWS'
ob_light.color = (0.0, 0.0, 0.0, 0.0)
ob_light.lineart.crease_threshold = 0.0
ob_camera.location = (7.359, -6.926, 4.958)
ob_camera.rotation_euler = (1.109, 0.0, 0.8149)
ob_camera.lock_rotations_4d = False
ob_camera.empty_display_type = 'ARROWS'
ob_camera.color = (0.0, 0.0, 0.0, 0.0)
ob_camera.display_type = 'WIRE'
ob_camera.lineart.crease_threshold = 0.0
ob_metarig.location = (0.0, 0.0, -14.71)
ob_metarig.scale = (12.38, 12.38, 12.38)
ob_metarig.show_in_front = True
ob_wgt_rig_palm_r.location = (0.04856, 0.03465, 1.204)
ob_wgt_rig_palm_r.rotation_euler = (-0.06102, 0.02574, -1.843)
ob_wgt_rig_palm_r.scale = (-0.1015, -0.1015, -0.1015)
_m = ob_wgt_rig_palm_r.modifiers.new('subsurf', 'SUBSURF')
_m.levels = 2
ob_wgt_rig_f_index_01_r.location = (-0.0453, -0.06169, 1.201)
ob_wgt_rig_f_index_01_r.rotation_euler = (-0.201, -2.112, -1.226)
ob_wgt_rig_f_index_01_r.scale = (-0.07326, -0.07326, -0.07326)
ob_wgt_rig_f_index_02_r.location = (-0.1171, -0.07412, 1.193)
ob_wgt_rig_f_index_02_r.rotation_euler = (-0.1807, -2.115, -1.197)
ob_wgt_rig_f_index_02_r.scale = (-0.04327, -0.04327, -0.04327)
ob_wgt_rig_f_index_03_r.location = (-0.1592, -0.08348, 1.189)
ob_wgt_rig_f_index_03_r.rotation_euler = (0.03061, -2.113, -1.275)
ob_wgt_rig_f_index_03_r.scale = (-0.02677, -0.02677, -0.02677)
ob_wgt_rig_f_index_01_r_001.location = (-0.1845, -0.09195, 1.19)
ob_wgt_rig_f_index_01_r_001.rotation_euler = (-0.03007, -2.123, 1.918)
ob_wgt_rig_f_index_01_r_001.scale = (-0.01338, -0.01338, -0.01338)
ob_wgt_rig_f_index_01_master_r.location = (-0.0453, -0.06169, 1.201)
ob_wgt_rig_f_index_01_master_r.rotation_euler = (-0.201, -2.112, -1.226)
ob_wgt_rig_f_index_01_master_r.scale = (-0.2519, -0.2519, -0.2519)
ob_wgt_rig_thumb_01_r.location = (0.04068, -0.042, 1.174)
ob_wgt_rig_thumb_01_r.rotation_euler = (0.5694, 0.6294, -0.1926)
ob_wgt_rig_thumb_01_r.scale = (-0.06143, -0.06143, -0.06143)
ob_wgt_rig_thumb_02_r.location = (0.01165, -0.08905, 1.148)
ob_wgt_rig_thumb_02_r.rotation_euler = (1.285, 0.7321, -0.2297)
ob_wgt_rig_thumb_02_r.scale = (-0.04907, -0.04907, -0.04907)
ob_wgt_rig_thumb_03_r.location = (-0.02214, -0.09537, 1.113)
ob_wgt_rig_thumb_03_r.rotation_euler = (1.363, 0.5197, -0.164)
ob_wgt_rig_thumb_03_r.scale = (-0.04663, -0.04663, -0.04663)
ob_wgt_rig_thumb_01_r_001.location = (-0.04607, -0.1012, 1.073)
ob_wgt_rig_thumb_01_r_001.rotation_euler = (-1.608, 0.555, 0.1675)
ob_wgt_rig_thumb_01_r_001.scale = (-0.02332, -0.02332, -0.02332)
ob_wgt_rig_thumb_01_master_r.location = (0.04068, -0.042, 1.174)
ob_wgt_rig_thumb_01_master_r.rotation_euler = (0.5694, 0.6294, -0.1926)
ob_wgt_rig_thumb_01_master_r.scale = (-0.2439, -0.2439, -0.2439)
ob_wgt_rig_f_middle_01_r.location = (-0.04397, -0.02471, 1.219)
ob_wgt_rig_f_middle_01_r.rotation_euler = (-0.1694, -2.709, -1.522)
ob_wgt_rig_f_middle_01_r.scale = (-0.09853, -0.09853, -0.09853)
ob_wgt_rig_f_middle_02_r.location = (-0.1413, -0.02247, 1.204)
ob_wgt_rig_f_middle_02_r.rotation_euler = (-0.02955, -2.708, -1.529)
ob_wgt_rig_f_middle_02_r.scale = (-0.05653, -0.05653, -0.05653)
ob_wgt_rig_f_middle_03_r.location = (-0.1978, -0.02413, 1.202)
ob_wgt_rig_f_middle_03_r.rotation_euler = (-0.1815, -2.711, -1.509)
ob_wgt_rig_f_middle_03_r.scale = (-0.02944, -0.02944, -0.02944)
ob_wgt_rig_f_middle_01_r_001.location = (-0.2268, -0.02371, 1.197)
ob_wgt_rig_f_middle_01_r_001.rotation_euler = (0.1811, -2.715, 1.481)
ob_wgt_rig_f_middle_01_r_001.scale = (-0.01472, -0.01472, -0.01472)
ob_wgt_rig_f_middle_01_master_r.location = (-0.04397, -0.02471, 1.219)
ob_wgt_rig_f_middle_01_master_r.rotation_euler = (-0.1694, -2.709, -1.522)
ob_wgt_rig_f_middle_01_master_r.scale = (-0.3287, -0.3287, -0.3287)
ob_wgt_rig_f_ring_01_r.location = (-0.04847, 0.02002, 1.222)
ob_wgt_rig_f_ring_01_r.rotation_euler = (-0.3124, 2.418, -1.774)
ob_wgt_rig_f_ring_01_r.scale = (-0.08212, -0.08212, -0.08212)
ob_wgt_rig_f_ring_02_r.location = (-0.1284, 0.01946, 1.203)
ob_wgt_rig_f_ring_02_r.rotation_euler = (-0.2322, 2.42, -1.785)
ob_wgt_rig_f_ring_02_r.scale = (-0.04909, -0.04909, -0.04909)
ob_wgt_rig_f_ring_03_r.location = (-0.1766, 0.02233, 1.194)
ob_wgt_rig_f_ring_03_r.rotation_euler = (-0.07774, 2.417, -1.752)
ob_wgt_rig_f_ring_03_r.scale = (-0.02476, -0.02476, -0.02476)
ob_wgt_rig_f_ring_01_r_001.location = (-0.2012, 0.02554, 1.193)
ob_wgt_rig_f_ring_01_r_001.rotation_euler = (0.07881, 2.402, 1.494)
ob_wgt_rig_f_ring_01_r_001.scale = (-0.01238, -0.01238, -0.01238)
ob_wgt_rig_f_ring_01_master_r.location = (-0.04847, 0.02002, 1.222)
ob_wgt_rig_f_ring_01_master_r.rotation_euler = (-0.3124, 2.418, -1.774)
ob_wgt_rig_f_ring_01_master_r.scale = (-0.2765, -0.2765, -0.2765)
ob_wgt_rig_f_pinky_01_r.location = (-0.04906, 0.06177, 1.21)
ob_wgt_rig_f_pinky_01_r.rotation_euler = (0.7974, 1.285, -0.8966)
ob_wgt_rig_f_pinky_01_r.scale = (-0.0727, -0.0727, -0.0727)
ob_wgt_rig_f_pinky_02_r.location = (-0.1199, 0.06905, 1.196)
ob_wgt_rig_f_pinky_02_r.rotation_euler = (0.8976, 1.271, -0.8551)
ob_wgt_rig_f_pinky_02_r.scale = (-0.04073, -0.04073, -0.04073)
ob_wgt_rig_f_pinky_03_r.location = (-0.159, 0.07535, 1.186)
ob_wgt_rig_f_pinky_03_r.rotation_euler = (0.8949, 1.31, -0.9645)
ob_wgt_rig_f_pinky_03_r.scale = (-0.02493, -0.02493, -0.02493)
ob_wgt_rig_f_pinky_01_r_001.location = (-0.1825, 0.0819, 1.181)
ob_wgt_rig_f_pinky_01_r_001.rotation_euler = (-0.6434, 1.229, 0.6841)
ob_wgt_rig_f_pinky_01_r_001.scale = (-0.01246, -0.01246, -0.01246)
ob_wgt_rig_f_pinky_01_master_r.location = (-0.04906, 0.06177, 1.21)
ob_wgt_rig_f_pinky_01_master_r.rotation_euler = (0.7974, 1.285, -0.8966)
ob_wgt_rig_f_pinky_01_master_r.scale = (-0.2453, -0.2453, -0.2453)
ob_wgt_rig_root.location = (0.0, 0.0, 0.0)
ob_wgt_rig_root.scale = (0.7725, 0.7725, 0.7725)

# ---- collection membership
col_collection.objects.link(ob_cube)
col_collection.objects.link(ob_light)
col_collection.objects.link(ob_camera)
col_collection.objects.link(ob_metarig)
col_wgts_rig.objects.link(ob_wgt_rig_palm_r)
col_wgts_rig.objects.link(ob_wgt_rig_f_index_01_r)
col_wgts_rig.objects.link(ob_wgt_rig_f_index_02_r)
col_wgts_rig.objects.link(ob_wgt_rig_f_index_03_r)
col_wgts_rig.objects.link(ob_wgt_rig_f_index_01_r_001)
col_wgts_rig.objects.link(ob_wgt_rig_f_index_01_master_r)
col_wgts_rig.objects.link(ob_wgt_rig_thumb_01_r)
col_wgts_rig.objects.link(ob_wgt_rig_thumb_02_r)
col_wgts_rig.objects.link(ob_wgt_rig_thumb_03_r)
col_wgts_rig.objects.link(ob_wgt_rig_thumb_01_r_001)
col_wgts_rig.objects.link(ob_wgt_rig_thumb_01_master_r)
col_wgts_rig.objects.link(ob_wgt_rig_f_middle_01_r)
col_wgts_rig.objects.link(ob_wgt_rig_f_middle_02_r)
col_wgts_rig.objects.link(ob_wgt_rig_f_middle_03_r)
col_wgts_rig.objects.link(ob_wgt_rig_f_middle_01_r_001)
col_wgts_rig.objects.link(ob_wgt_rig_f_middle_01_master_r)
col_wgts_rig.objects.link(ob_wgt_rig_f_ring_01_r)
col_wgts_rig.objects.link(ob_wgt_rig_f_ring_02_r)
col_wgts_rig.objects.link(ob_wgt_rig_f_ring_03_r)
col_wgts_rig.objects.link(ob_wgt_rig_f_ring_01_r_001)
col_wgts_rig.objects.link(ob_wgt_rig_f_ring_01_master_r)
col_wgts_rig.objects.link(ob_wgt_rig_f_pinky_01_r)
col_wgts_rig.objects.link(ob_wgt_rig_f_pinky_02_r)
col_wgts_rig.objects.link(ob_wgt_rig_f_pinky_03_r)
col_wgts_rig.objects.link(ob_wgt_rig_f_pinky_01_r_001)
col_wgts_rig.objects.link(ob_wgt_rig_f_pinky_01_master_r)
col_wgts_rig.objects.link(ob_wgt_rig_root)
def _layer_coll(name, lc=None):
    lc = lc or bpy.context.view_layer.layer_collection
    for c in lc.children:
        if c.name == name: return c
        r = _layer_coll(name, c)
        if r: return r
_layer_coll('WGTS_rig').exclude = True

# ---- scene / render settings (as saved in the file)
scene.camera = ob_camera
scene.frame_start = 1; scene.frame_end = 250; scene.frame_set(1)
scene.render.engine = 'BLENDER_EEVEE_NEXT'
bpy.context.view_layer.update()
